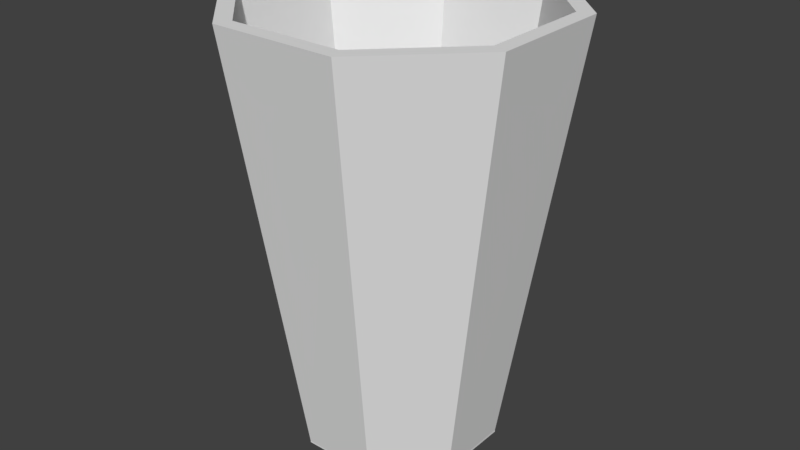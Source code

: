# Source: cup04.blend  (saved by Blender 2.79.0; exported with 4.5.12 LTS)
import bpy
from mathutils import Matrix  # noqa: F401  (used for matrix-valued properties, if any)

bpy.ops.wm.read_factory_settings(use_empty=True)
scene = bpy.context.scene
scene.name = 'Scene'

# ---- collections
col_collection_1 = bpy.data.collections.new('Collection 1'); scene.collection.children.link(col_collection_1)
col_collection_1.hide_render = True
col_collection_1.hide_viewport = True
col_collection_2 = bpy.data.collections.new('Collection 2'); scene.collection.children.link(col_collection_2)

# ---- materials (node trees are filled in below, after node groups)
mat_aussen = bpy.data.materials.new('aussen')
mat_aussen.alpha_threshold = 0.0
mat_aussen.use_transparent_shadow = False
mat_aussen.diffuse_color = (1.0, 0.0, 0.0, 1.0)
mat_aussen.roughness = 0.5
mat_innen = bpy.data.materials.new('innen')
mat_innen.alpha_threshold = 0.0
mat_innen.use_transparent_shadow = False
mat_innen.roughness = 0.5

# ---- material node trees

# ---- world
world_world = bpy.data.worlds.new('World'); scene.world = world_world
world_world.color = (0.05088, 0.05088, 0.05088)
world_world.use_sun_shadow = False
world_world.sun_shadow_jitter_overblur = 0.0
world_world.cycles.sampling_method = 'MANUAL'

# ---- meshes
me_cylinder_003 = bpy.data.meshes.new('Cylinder.003')
me_cylinder_003.from_pydata([(0.0002846, 2.839, 7.475), (0.0002846, 2.64, 7.68), (1.087, 2.623, 7.475), (1.01, 2.439, 7.68), (2.008, 2.008, 7.475), (1.867, 1.866, 7.68), (2.624, 1.087, 7.475), (2.439, 1.01, 7.68), (2.84, -8.254e-08, 7.475), (2.64, -8.029e-08, 7.68), (2.624, -1.087, 7.475), (2.439, -1.01, 7.68), (2.008, -2.008, 7.475), (1.867, -1.866, 7.68), (1.087, -2.623, 7.475), (1.01, -2.439, 7.68), (0.0002851, -2.839, 7.475), (0.0002851, -2.64, 7.68), (-1.086, -2.623, 7.475), (-1.01, -2.439, 7.68), (-2.008, -2.008, 7.475), (-1.866, -1.866, 7.68), (-2.623, -1.087, 7.475), (-2.438, -1.01, 7.68), (-2.839, 6.862e-08, 7.475), (-2.639, 4.971e-08, 7.68), (-2.623, 1.087, 7.475), (-2.438, 1.01, 7.68), (-2.008, 2.008, 7.475), (-1.866, 1.866, 7.68), (-1.086, 2.623, 7.475), (-1.01, 2.439, 7.68), (0.0002847, 2.943, 7.475), (1.126, 2.719, 7.475), (2.081, 2.081, 7.475), (2.719, 1.126, 7.475), (2.943, -8.411e-08, 7.475), (2.719, -1.126, 7.475), (2.081, -2.081, 7.475), (1.126, -2.719, 7.475), (0.0002851, -2.943, 7.475), (-1.126, -2.719, 7.475), (-2.081, -2.081, 7.475), (-2.719, -1.126, 7.475), (-2.943, 7.962e-08, 7.475), (-2.719, 1.126, 7.475), (-2.081, 2.081, 7.475), (-1.126, 2.719, 7.475), (0.0002846, 2.669, 6.29), (1.022, 2.466, 6.29), (1.887, 1.887, 6.29), (2.466, 1.021, 6.29), (2.669, -8.125e-08, 6.29), (2.466, -1.021, 6.29), (1.887, -1.887, 6.29), (1.022, -2.466, 6.29), (0.0002851, -2.669, 6.29), (-1.021, -2.466, 6.29), (-1.887, -1.887, 6.29), (-2.465, -1.021, 6.29), (-2.668, 5.176e-08, 6.29), (-2.465, 1.021, 6.29), (-1.887, 1.887, 6.29), (-1.021, 2.466, 6.29), (0.0002847, 2.839, 6.29), (1.087, 2.623, 6.29), (2.008, 2.008, 6.29), (2.624, 1.087, 6.29), (2.84, -8.254e-08, 6.29), (2.624, -1.087, 6.29), (2.008, -2.008, 6.29), (1.087, -2.623, 6.29), (0.0002851, -2.839, 6.29), (-1.086, -2.623, 6.29), (-2.008, -2.008, 6.29), (-2.623, -1.087, 6.29), (-2.839, 6.862e-08, 6.29), (-2.623, 1.087, 6.29), (-2.008, 2.008, 6.29), (-1.086, 2.623, 6.29), (0.0002846, 2.473, 5.562), (0.9466, 2.285, 5.562), (1.749, 1.749, 5.562), (2.285, 0.9463, 5.562), (2.473, -1.006e-07, 5.562), (2.285, -0.9463, 5.562), (1.749, -1.749, 5.562), (0.9466, -2.285, 5.562), (0.0002851, -2.473, 5.562), (-0.946, -2.285, 5.562), (-1.748, -1.749, 5.562), (-2.284, -0.9463, 5.562), (-2.473, 3.539e-08, 5.562), (-2.284, 0.9463, 5.562), (-1.748, 1.749, 5.562), (-0.946, 2.285, 5.562), (0.0002846, 2.669, 5.562), (1.022, 2.466, 5.562), (1.887, 1.887, 5.562), (2.466, 1.021, 5.562), (2.669, -8.125e-08, 5.562), (2.466, -1.021, 5.562), (1.887, -1.887, 5.562), (1.022, -2.466, 5.562), (0.0002851, -2.669, 5.562), (-1.021, -2.466, 5.562), (-1.887, -1.887, 5.562), (-2.465, -1.021, 5.562), (-2.668, 5.176e-08, 5.562), (-2.465, 1.021, 5.562), (-1.887, 1.887, 5.562), (-1.021, 2.466, 5.562), (0.0002847, 2.071, 2.304), (0.7927, 1.913, 2.304), (1.465, 1.464, 2.304), (1.913, 0.7924, 2.304), (2.071, -9.972e-08, 2.304), (1.913, -0.7924, 2.304), (1.465, -1.464, 2.304), (0.7927, -1.913, 2.304), (0.0002851, -2.071, 2.304), (-0.7921, -1.913, 2.304), (-1.464, -1.464, 2.304), (-1.913, -0.7924, 2.304), (-2.07, 1.839e-08, 2.304), (-1.913, 0.7924, 2.304), (-1.464, 1.464, 2.304), (-0.7921, 1.913, 2.304), (0.0002847, 2.177, 2.304), (0.8334, 2.011, 2.304), (1.54, 1.539, 2.304), (2.012, 0.8332, 2.304), (2.177, -8.678e-08, 2.304), (2.012, -0.8332, 2.304), (1.54, -1.539, 2.304), (0.8334, -2.011, 2.304), (0.0002851, -2.177, 2.304), (-0.8329, -2.011, 2.304), (-1.539, -1.539, 2.304), (-2.011, -0.8332, 2.304), (-2.177, 3.294e-08, 2.304), (-2.011, 0.8332, 2.304), (-1.539, 1.539, 2.304), (-0.8329, 2.011, 2.304), (0.0002849, 1.703, 0.4227), (0.652, 1.573, 0.4227), (1.205, 1.204, 0.4227), (1.574, 0.6517, 0.4227), (1.703, -1.073e-07, 0.4227), (1.574, -0.6517, 0.4227), (1.205, -1.204, 0.4227), (0.652, -1.573, 0.4227), (0.0002852, -1.703, 0.4227), (-0.6515, -1.573, 0.4227), (-1.204, -1.204, 0.4227), (-1.573, -0.6517, 0.4227), (-1.703, -2.491e-09, 0.4227), (-1.573, 0.6517, 0.4227), (-1.204, 1.204, 0.4227), (-0.6515, 1.573, 0.4227), (0.0002849, 1.777, 0.4141), (0.6802, 1.641, 0.4141), (1.257, 1.256, 0.4141), (1.642, 0.6799, 0.4141), (1.777, -8.261e-08, 0.4141), (1.642, -0.6799, 0.4141), (1.257, -1.256, 0.4141), (0.6802, -1.641, 0.4141), (0.0002852, -1.777, 0.4141), (-0.6796, -1.641, 0.4141), (-1.256, -1.256, 0.4141), (-1.641, -0.6799, 0.4141), (-1.776, 1.872e-08, 0.4141), (-1.641, 0.6799, 0.4141), (-1.256, 1.256, 0.4141), (-0.6796, 1.641, 0.4141), (0.0002849, 1.7, 0.005755), (0.6509, 1.571, 0.005755), (1.203, 1.202, 0.005755), (1.571, 0.6506, 0.005755), (1.701, -1.071e-07, 0.005755), (1.571, -0.6506, 0.005755), (1.203, -1.202, 0.005755), (0.6509, -1.571, 0.005755), (0.0002853, -1.7, 0.005755), (-0.6504, -1.571, 0.005755), (-1.202, -1.202, 0.005755), (-1.571, -0.6506, 0.005755), (-1.7, -2.425e-09, 0.005755), (-1.571, 0.6506, 0.005755), (-1.202, 1.202, 0.005755), (-0.6504, 1.571, 0.005755), (1.126, 2.719, 7.68), (0.0002847, 2.943, 7.68), (2.081, 2.081, 7.68), (2.719, 1.126, 7.68), (2.943, -8.411e-08, 7.68), (2.719, -1.126, 7.68), (2.081, -2.081, 7.68), (1.126, -2.719, 7.68), (0.0002851, -2.943, 7.68), (-1.126, -2.719, 7.68), (-2.081, -2.081, 7.68), (-2.719, -1.126, 7.68), (-2.943, 7.962e-08, 7.68), (-2.719, 1.126, 7.68), (-2.081, 2.081, 7.68), (-1.126, 2.719, 7.68), (0.603, 1.455, 0.2176), (1.114, 1.114, 0.2176), (-0.6024, -1.455, 0.2176), (-1.113, -1.114, 0.2176), (1.455, 0.6027, 0.2176), (-1.455, -0.6027, 0.2176), (1.575, -3.288e-08, 0.2176), (-1.575, 4.469e-08, 0.2176), (1.455, -0.6027, 0.2176), (-1.455, 0.6027, 0.2176), (1.114, -1.114, 0.2176), (-1.113, 1.114, 0.2176), (0.603, -1.455, 0.2176), (-0.6024, 1.455, 0.2176), (0.000285, -1.575, 0.2176), (0.0002847, 1.575, 0.2176), (0.603, 1.455, 0.2176), (1.114, 1.114, 0.2176), (-0.6024, -1.455, 0.2176), (-1.113, -1.114, 0.2176), (1.455, 0.6027, 0.2176), (-1.455, -0.6027, 0.2176), (1.575, -3.288e-08, 0.2176), (-1.575, 4.469e-08, 0.2176), (1.455, -0.6027, 0.2176), (-1.455, 0.6027, 0.2176), (1.114, -1.114, 0.2176), (-1.113, 1.114, 0.2176), (0.603, -1.455, 0.2176), (-0.6024, 1.455, 0.2176), (0.000285, -1.575, 0.2176), (0.0002847, 1.575, 0.2176)], [], [(32, 193, 192, 33), (33, 192, 194, 34), (34, 194, 195, 35), (35, 195, 196, 36), (36, 196, 197, 37), (37, 197, 198, 38), (38, 198, 199, 39), (39, 199, 200, 40), (40, 200, 201, 41), (41, 201, 202, 42), (42, 202, 203, 43), (43, 203, 204, 44), (44, 204, 205, 45), (45, 205, 206, 46), (46, 206, 207, 47), (47, 207, 193, 32), (22, 24, 76, 75), (2, 0, 32, 33), (4, 2, 33, 34), (6, 4, 34, 35), (8, 6, 35, 36), (10, 8, 36, 37), (12, 10, 37, 38), (14, 12, 38, 39), (16, 14, 39, 40), (18, 16, 40, 41), (20, 18, 41, 42), (22, 20, 42, 43), (24, 22, 43, 44), (26, 24, 44, 45), (28, 26, 45, 46), (30, 28, 46, 47), (0, 30, 47, 32), (54, 55, 103, 102), (8, 10, 69, 68), (24, 26, 77, 76), (10, 12, 70, 69), (26, 28, 78, 77), (12, 14, 71, 70), (28, 30, 79, 78), (14, 16, 72, 71), (0, 2, 65, 64), (30, 0, 64, 79), (16, 18, 73, 72), (2, 4, 66, 65), (18, 20, 74, 73), (4, 6, 67, 66), (20, 22, 75, 74), (6, 8, 68, 67), (49, 48, 64, 65), (50, 49, 65, 66), (51, 50, 66, 67), (52, 51, 67, 68), (53, 52, 68, 69), (54, 53, 69, 70), (55, 54, 70, 71), (56, 55, 71, 72), (57, 56, 72, 73), (58, 57, 73, 74), (59, 58, 74, 75), (60, 59, 75, 76), (61, 60, 76, 77), (62, 61, 77, 78), (63, 62, 78, 79), (48, 63, 79, 64), (81, 82, 130, 129), (62, 63, 111, 110), (55, 56, 104, 103), (48, 49, 97, 96), (63, 48, 96, 111), (56, 57, 105, 104), (49, 50, 98, 97), (57, 58, 106, 105), (50, 51, 99, 98), (58, 59, 107, 106), (51, 52, 100, 99), (59, 60, 108, 107), (52, 53, 101, 100), (60, 61, 109, 108), (53, 54, 102, 101), (61, 62, 110, 109), (81, 80, 96, 97), (82, 81, 97, 98), (83, 82, 98, 99), (84, 83, 99, 100), (85, 84, 100, 101), (86, 85, 101, 102), (87, 86, 102, 103), (88, 87, 103, 104), (89, 88, 104, 105), (90, 89, 105, 106), (91, 90, 106, 107), (92, 91, 107, 108), (93, 92, 108, 109), (94, 93, 109, 110), (95, 94, 110, 111), (80, 95, 111, 96), (116, 164, 163, 115), (89, 90, 138, 137), (82, 83, 131, 130), (90, 91, 139, 138), (83, 84, 132, 131), (91, 92, 140, 139), (84, 85, 133, 132), (92, 93, 141, 140), (85, 86, 134, 133), (93, 94, 142, 141), (86, 87, 135, 134), (94, 95, 143, 142), (87, 88, 136, 135), (80, 81, 129, 128), (95, 80, 128, 143), (88, 89, 137, 136), (113, 112, 128, 129), (114, 113, 129, 130), (115, 114, 130, 131), (116, 115, 131, 132), (117, 116, 132, 133), (118, 117, 133, 134), (119, 118, 134, 135), (120, 119, 135, 136), (121, 120, 136, 137), (122, 121, 137, 138), (123, 122, 138, 139), (124, 123, 139, 140), (125, 124, 140, 141), (126, 125, 141, 142), (127, 126, 142, 143), (112, 127, 143, 128), (158, 159, 191, 190), (145, 144, 160, 161), (146, 145, 161, 162), (147, 146, 162, 163), (148, 147, 163, 164), (149, 148, 164, 165), (150, 149, 165, 166), (151, 150, 166, 167), (152, 151, 167, 168), (153, 152, 168, 169), (154, 153, 169, 170), (155, 154, 170, 171), (156, 155, 171, 172), (157, 156, 172, 173), (158, 157, 173, 174), (159, 158, 174, 175), (144, 159, 175, 160), (151, 152, 184, 183), (144, 145, 177, 176), (159, 144, 176, 191), (152, 153, 185, 184), (145, 146, 178, 177), (153, 154, 186, 185), (146, 147, 179, 178), (154, 155, 187, 186), (147, 148, 180, 179), (155, 156, 188, 187), (148, 149, 181, 180), (156, 157, 189, 188), (149, 150, 182, 181), (157, 158, 190, 189), (150, 151, 183, 182), (123, 171, 170, 122), (115, 163, 162, 114), (122, 170, 169, 121), (114, 162, 161, 113), (121, 169, 168, 120), (112, 160, 175, 127), (113, 161, 160, 112), (120, 168, 167, 119), (127, 175, 174, 126), (119, 167, 166, 118), (126, 174, 173, 125), (118, 166, 165, 117), (125, 173, 172, 124), (117, 165, 164, 116), (124, 172, 171, 123), (3, 5, 194, 192), (5, 7, 195, 194), (7, 9, 196, 195), (9, 11, 197, 196), (11, 13, 198, 197), (13, 15, 199, 198), (15, 17, 200, 199), (17, 19, 201, 200), (19, 21, 202, 201), (21, 23, 203, 202), (23, 25, 204, 203), (25, 27, 205, 204), (27, 29, 206, 205), (29, 31, 207, 206), (31, 1, 193, 207), (220, 218, 234, 236), (19, 17, 222, 210), (1, 31, 221, 223), (3, 1, 223, 208), (17, 15, 220, 222), (31, 29, 219, 221), (15, 13, 218, 220), (29, 27, 217, 219), (13, 11, 216, 218), (27, 25, 215, 217), (11, 9, 214, 216), (25, 23, 213, 215), (9, 7, 212, 214), (23, 21, 211, 213), (7, 5, 209, 212), (21, 19, 210, 211), (5, 3, 208, 209), (176, 177, 178, 179, 180, 181, 182, 183, 184, 185, 186, 187, 188, 189, 190, 191), (1, 3, 192, 193), (238, 236, 234, 232, 230, 228, 225, 224, 239, 237, 235, 233, 231, 229, 227, 226), (212, 209, 225, 228), (219, 217, 233, 235), (211, 210, 226, 227), (218, 216, 232, 234), (210, 222, 238, 226), (209, 208, 224, 225), (217, 215, 231, 233), (223, 221, 237, 239), (216, 214, 230, 232), (208, 223, 239, 224), (215, 213, 229, 231), (222, 220, 236, 238), (214, 212, 228, 230), (221, 219, 235, 237), (213, 211, 227, 229)])
me_cylinder_003.polygons.foreach_set('use_smooth', [True] * 226)
me_cylinder_003.polygons.foreach_set('material_index', [1, 1, 1, 1, 1, 1, 1, 1, 1, 1, 1, 1, 1, 1, 1, 1, 0, 0, 0, 0, 0, 0, 0, 0, 0, 0, 0, 0, 0, 0, 0, 0, 0, 0, 0, 0, 0, 0, 0, 0, 0, 0, 0, 0, 0, 0, 0, 0, 0, 0, 0, 0, 0, 0, 0, 0, 0, 0, 0, 0, 0, 0, 0, 0, 0, 0, 0, 0, 0, 0, 0, 0, 0, 0, 0, 0, 0, 0, 0, 0, 0, 0, 0, 0, 0, 0, 0, 0, 0, 0, 0, 0, 0, 0, 0, 0, 0, 0, 0, 0, 0, 0, 0, 0, 0, 0, 0, 0, 0, 0, 0, 0, 0, 0, 0, 0, 0, 0, 0, 0, 0, 0, 0, 0, 0, 0, 0, 0, 0, 0, 0, 0, 0, 0, 0, 0, 0, 0, 0, 0, 0, 0, 0, 0, 0, 0, 0, 0, 0, 0, 0, 0, 0, 0, 0, 0, 0, 0, 0, 0, 0, 0, 0, 0, 0, 0, 0, 0, 0, 0, 0, 0, 0, 0, 0, 0, 1, 1, 1, 1, 1, 1, 1, 1, 1, 1, 1, 1, 1, 1, 1, 1, 1, 1, 1, 1, 1, 1, 1, 1, 1, 1, 1, 1, 1, 1, 1, 1, 0, 1, 1, 1, 1, 1, 1, 1, 1, 1, 1, 1, 1, 1, 1, 1, 1, 1])
_k = set([(0, 2), (0, 30), (0, 32), (0, 64), (1, 3), (1, 31), (1, 193), (1, 223), (2, 4), (2, 33), (2, 65), (3, 5), (3, 192), (3, 208), (4, 6), (4, 34), (4, 66), (5, 7), (5, 194), (5, 209), (6, 8), (6, 35), (6, 67), (7, 9), (7, 195), (7, 212), (8, 10), (8, 36), (8, 68), (9, 11), (9, 196), (9, 214), (10, 12), (10, 37), (10, 69), (11, 13), (11, 197), (11, 216), (12, 14), (12, 38), (12, 70), (13, 15), (13, 198), (13, 218), (14, 16), (14, 39), (14, 71), (15, 17), (15, 199), (15, 220), (16, 18), (16, 40), (16, 72), (17, 19), (17, 200), (17, 222), (18, 20), (18, 41), (18, 73), (19, 21), (19, 201), (19, 210), (20, 22), (20, 42), (20, 74), (21, 23), (21, 202), (21, 211), (22, 24), (22, 43), (22, 75), (23, 25), (23, 203), (23, 213), (24, 26), (24, 44), (24, 76), (25, 27), (25, 204), (25, 215), (26, 28), (26, 45), (26, 77), (27, 29), (27, 205), (27, 217), (28, 30), (28, 46), (28, 78), (29, 31), (29, 206), (29, 219), (30, 47), (30, 79), (31, 207), (31, 221), (32, 33), (32, 47), (32, 193), (33, 34), (33, 192), (34, 35), (34, 194), (35, 36), (35, 195), (36, 37), (36, 196), (37, 38), (37, 197), (38, 39), (38, 198), (39, 40), (39, 199), (40, 41), (40, 200), (41, 42), (41, 201), (42, 43), (42, 202), (43, 44), (43, 203), (44, 45), (44, 204), (45, 46), (45, 205), (46, 47), (46, 206), (47, 207), (48, 49), (48, 63), (48, 64), (48, 96), (49, 50), (49, 65), (49, 97), (50, 51), (50, 66), (50, 98), (51, 52), (51, 67), (51, 99), (52, 53), (52, 68), (52, 100), (53, 54), (53, 69), (53, 101), (54, 55), (54, 70), (54, 102), (55, 56), (55, 71), (55, 103), (56, 57), (56, 72), (56, 104), (57, 58), (57, 73), (57, 105), (58, 59), (58, 74), (58, 106), (59, 60), (59, 75), (59, 107), (60, 61), (60, 76), (60, 108), (61, 62), (61, 77), (61, 109), (62, 63), (62, 78), (62, 110), (63, 79), (63, 111), (64, 65), (64, 79), (65, 66), (66, 67), (67, 68), (68, 69), (69, 70), (70, 71), (71, 72), (72, 73), (73, 74), (74, 75), (75, 76), (76, 77), (77, 78), (78, 79), (80, 81), (80, 95), (80, 96), (80, 128), (81, 82), (81, 97), (81, 129), (82, 83), (82, 98), (82, 130), (83, 84), (83, 99), (83, 131), (84, 85), (84, 100), (84, 132), (85, 86), (85, 101), (85, 133), (86, 87), (86, 102), (86, 134), (87, 88), (87, 103), (87, 135), (88, 89), (88, 104), (88, 136), (89, 90), (89, 105), (89, 137), (90, 91), (90, 106), (90, 138), (91, 92), (91, 107), (91, 139), (92, 93), (92, 108), (92, 140), (93, 94), (93, 109), (93, 141), (94, 95), (94, 110), (94, 142), (95, 111), (95, 143), (96, 97), (96, 111), (97, 98), (98, 99), (99, 100), (100, 101), (101, 102), (102, 103), (103, 104), (104, 105), (105, 106), (106, 107), (107, 108), (108, 109), (109, 110), (110, 111), (112, 113), (112, 127), (112, 128), (112, 160), (113, 114), (113, 129), (113, 161), (114, 115), (114, 130), (114, 162), (115, 116), (115, 131), (115, 163), (116, 117), (116, 132), (116, 164), (117, 118), (117, 133), (117, 165), (118, 119), (118, 134), (118, 166), (119, 120), (119, 135), (119, 167), (120, 121), (120, 136), (120, 168), (121, 122), (121, 137), (121, 169), (122, 123), (122, 138), (122, 170), (123, 124), (123, 139), (123, 171), (124, 125), (124, 140), (124, 172), (125, 126), (125, 141), (125, 173), (126, 127), (126, 142), (126, 174), (127, 143), (127, 175), (128, 129), (128, 143), (129, 130), (130, 131), (131, 132), (132, 133), (133, 134), (134, 135), (135, 136), (136, 137), (137, 138), (138, 139), (139, 140), (140, 141), (141, 142), (142, 143), (144, 145), (144, 159), (144, 160), (144, 176), (145, 146), (145, 161), (145, 177), (146, 147), (146, 162), (146, 178), (147, 148), (147, 163), (147, 179), (148, 149), (148, 164), (148, 180), (149, 150), (149, 165), (149, 181), (150, 151), (150, 166), (150, 182), (151, 152), (151, 167), (151, 183), (152, 153), (152, 168), (152, 184), (153, 154), (153, 169), (153, 185), (154, 155), (154, 170), (154, 186), (155, 156), (155, 171), (155, 187), (156, 157), (156, 172), (156, 188), (157, 158), (157, 173), (157, 189), (158, 159), (158, 174), (158, 190), (159, 175), (159, 191), (160, 161), (160, 175), (161, 162), (162, 163), (163, 164), (164, 165), (165, 166), (166, 167), (167, 168), (168, 169), (169, 170), (170, 171), (171, 172), (172, 173), (173, 174), (174, 175), (176, 177), (176, 191), (177, 178), (178, 179), (179, 180), (180, 181), (181, 182), (182, 183), (183, 184), (184, 185), (185, 186), (186, 187), (187, 188), (188, 189), (189, 190), (190, 191), (192, 193), (192, 194), (193, 207), (194, 195), (195, 196), (196, 197), (197, 198), (198, 199), (199, 200), (200, 201), (201, 202), (202, 203), (203, 204), (204, 205), (205, 206), (206, 207), (208, 209), (208, 223), (208, 224), (209, 212), (209, 225), (210, 211), (210, 222), (210, 226), (211, 213), (211, 227), (212, 214), (212, 228), (213, 215), (213, 229), (214, 216), (214, 230), (215, 217), (215, 231), (216, 218), (216, 232), (217, 219), (217, 233), (218, 220), (218, 234), (219, 221), (219, 235), (220, 222), (220, 236), (221, 223), (221, 237), (222, 238), (223, 239), (224, 225), (224, 239), (225, 228), (226, 227), (226, 238), (227, 229), (228, 230), (229, 231), (230, 232), (231, 233), (232, 234), (233, 235), (234, 236), (235, 237), (236, 238), (237, 239)])
me_cylinder_003.attributes.new('sharp_edge', 'BOOLEAN', 'EDGE').data.foreach_set('value', [ (min(e.vertices), max(e.vertices)) in _k for e in me_cylinder_003.edges])
_uv = me_cylinder_003.uv_layers.new(name='UVMap')
_uv.uv.foreach_set('vector', [0.3257, 0.5619, 0.334, 0.5653, 0.314, 0.6089, 0.3061, 0.6048, 0.3061, 0.6048, 0.314, 0.6089, 0.2908, 0.6507, 0.2832, 0.646, 0.2832, 0.646, 0.2908, 0.6507, 0.2649, 0.6909, 0.2576, 0.6859, 0.2576, 0.6859, 0.2649, 0.6909, 0.2355, 0.733, 0.2275, 0.7271, 0.2536, 0.009884, 0.2623, 0.004686, 0.2884, 0.04958, 0.2804, 0.05396, 0.2804, 0.05396, 0.2884, 0.04958, 0.3118, 0.09295, 0.3036, 0.09696, 0.3036, 0.09696, 0.3118, 0.09295, 0.3324, 0.1377, 0.3239, 0.1411, 0.3239, 0.1411, 0.3324, 0.1377, 0.3494, 0.184, 0.3406, 0.1867, 0.3406, 0.1867, 0.3494, 0.184, 0.3623, 0.2315, 0.3534, 0.2335, 0.3534, 0.2335, 0.3623, 0.2315, 0.371, 0.2799, 0.362, 0.281, 0.362, 0.281, 0.371, 0.2799, 0.3754, 0.3287, 0.3663, 0.329, 0.3663, 0.329, 0.3754, 0.3287, 0.3755, 0.3775, 0.3664, 0.377, 0.3664, 0.377, 0.3755, 0.3775, 0.3713, 0.4259, 0.3623, 0.4247, 0.3623, 0.4247, 0.3713, 0.4259, 0.3628, 0.4736, 0.3541, 0.4716, 0.3541, 0.4716, 0.3628, 0.4736, 0.3503, 0.5202, 0.3418, 0.5174, 0.3418, 0.5174, 0.3503, 0.5202, 0.334, 0.5653, 0.3257, 0.5619, 0.362, 0.3291, 0.3621, 0.3768, 0.3134, 0.375, 0.3132, 0.3317, 0.3023, 0.6028, 0.3218, 0.5602, 0.3257, 0.5619, 0.3061, 0.6048, 0.2795, 0.6438, 0.3023, 0.6028, 0.3061, 0.6048, 0.2832, 0.646, 0.2541, 0.6835, 0.2795, 0.6438, 0.2832, 0.646, 0.2576, 0.6859, 0.2245, 0.7238, 0.2541, 0.6835, 0.2576, 0.6859, 0.2275, 0.7271, 0.2764, 0.05621, 0.2499, 0.01331, 0.2536, 0.009884, 0.2804, 0.05396, 0.2996, 0.09889, 0.2764, 0.05621, 0.2804, 0.05396, 0.3036, 0.09696, 0.3198, 0.1428, 0.2996, 0.09889, 0.3036, 0.09696, 0.3239, 0.1411, 0.3364, 0.188, 0.3198, 0.1428, 0.3239, 0.1411, 0.3406, 0.1867, 0.3491, 0.2344, 0.3364, 0.188, 0.3406, 0.1867, 0.3534, 0.2335, 0.3577, 0.2815, 0.3491, 0.2344, 0.3534, 0.2335, 0.362, 0.281, 0.362, 0.3291, 0.3577, 0.2815, 0.362, 0.281, 0.3663, 0.329, 0.3621, 0.3768, 0.362, 0.3291, 0.3663, 0.329, 0.3664, 0.377, 0.3581, 0.4241, 0.3621, 0.3768, 0.3664, 0.377, 0.3623, 0.4247, 0.3499, 0.4706, 0.3581, 0.4241, 0.3623, 0.4247, 0.3541, 0.4716, 0.3377, 0.5161, 0.3499, 0.4706, 0.3541, 0.4716, 0.3418, 0.5174, 0.3218, 0.5602, 0.3377, 0.5161, 0.3418, 0.5174, 0.3257, 0.5619, 0.2495, 0.1246, 0.268, 0.1644, 0.2407, 0.176, 0.2231, 0.1387, 0.2499, 0.01331, 0.2764, 0.05621, 0.2333, 0.08185, 0.2046, 0.0434, 0.3621, 0.3768, 0.3581, 0.4241, 0.3099, 0.418, 0.3134, 0.375, 0.2764, 0.05621, 0.2996, 0.09889, 0.2558, 0.1215, 0.2333, 0.08185, 0.3581, 0.4241, 0.3499, 0.4706, 0.3026, 0.4604, 0.3099, 0.418, 0.2996, 0.09889, 0.3198, 0.1428, 0.2744, 0.1618, 0.2558, 0.1215, 0.3499, 0.4706, 0.3377, 0.5161, 0.2916, 0.5019, 0.3026, 0.4604, 0.3198, 0.1428, 0.3364, 0.188, 0.2896, 0.2032, 0.2744, 0.1618, 0.3218, 0.5602, 0.3023, 0.6028, 0.2593, 0.5812, 0.2772, 0.5422, 0.3377, 0.5161, 0.3218, 0.5602, 0.2772, 0.5422, 0.2916, 0.5019, 0.3364, 0.188, 0.3491, 0.2344, 0.3012, 0.2455, 0.2896, 0.2032, 0.3023, 0.6028, 0.2795, 0.6438, 0.2381, 0.6187, 0.2593, 0.5812, 0.3491, 0.2344, 0.3577, 0.2815, 0.3091, 0.2884, 0.3012, 0.2455, 0.2795, 0.6438, 0.2541, 0.6835, 0.2132, 0.6545, 0.2381, 0.6187, 0.3577, 0.2815, 0.362, 0.3291, 0.3132, 0.3317, 0.3091, 0.2884, 0.2541, 0.6835, 0.2245, 0.7238, 0.1824, 0.688, 0.2132, 0.6545, 0.2534, 0.5781, 0.271, 0.5396, 0.2772, 0.5422, 0.2593, 0.5812, 0.2324, 0.6151, 0.2534, 0.5781, 0.2593, 0.5812, 0.2381, 0.6187, 0.208, 0.6503, 0.2324, 0.6151, 0.2381, 0.6187, 0.2132, 0.6545, 0.1784, 0.6825, 0.208, 0.6503, 0.2132, 0.6545, 0.1824, 0.688, 0.2271, 0.08584, 0.1993, 0.04933, 0.2046, 0.0434, 0.2333, 0.08185, 0.2495, 0.1246, 0.2271, 0.08584, 0.2333, 0.08185, 0.2558, 0.1215, 0.268, 0.1644, 0.2495, 0.1246, 0.2558, 0.1215, 0.2744, 0.1618, 0.283, 0.2052, 0.268, 0.1644, 0.2744, 0.1618, 0.2896, 0.2032, 0.2945, 0.2469, 0.283, 0.2052, 0.2896, 0.2032, 0.3012, 0.2455, 0.3024, 0.2893, 0.2945, 0.2469, 0.3012, 0.2455, 0.3091, 0.2884, 0.3064, 0.332, 0.3024, 0.2893, 0.3091, 0.2884, 0.3132, 0.3317, 0.3067, 0.3747, 0.3064, 0.332, 0.3132, 0.3317, 0.3134, 0.375, 0.3033, 0.4171, 0.3067, 0.3747, 0.3134, 0.375, 0.3099, 0.418, 0.2961, 0.4589, 0.3033, 0.4171, 0.3099, 0.418, 0.3026, 0.4604, 0.2853, 0.4998, 0.2961, 0.4589, 0.3026, 0.4604, 0.2916, 0.5019, 0.271, 0.5396, 0.2853, 0.4998, 0.2916, 0.5019, 0.2772, 0.5422, 0.221, 0.5614, 0.2015, 0.5953, 0.09806, 0.5306, 0.1127, 0.5065, 0.2961, 0.4589, 0.2853, 0.4998, 0.2578, 0.4914, 0.2679, 0.4529, 0.268, 0.1644, 0.283, 0.2052, 0.255, 0.2144, 0.2407, 0.176, 0.271, 0.5396, 0.2534, 0.5781, 0.2277, 0.565, 0.2444, 0.5289, 0.2853, 0.4998, 0.271, 0.5396, 0.2444, 0.5289, 0.2578, 0.4914, 0.283, 0.2052, 0.2945, 0.2469, 0.2659, 0.2536, 0.255, 0.2144, 0.2534, 0.5781, 0.2324, 0.6151, 0.2079, 0.5995, 0.2277, 0.565, 0.2945, 0.2469, 0.3024, 0.2893, 0.2734, 0.2935, 0.2659, 0.2536, 0.2324, 0.6151, 0.208, 0.6503, 0.1846, 0.6317, 0.2079, 0.5995, 0.3024, 0.2893, 0.3064, 0.332, 0.2774, 0.3336, 0.2734, 0.2935, 0.208, 0.6503, 0.1784, 0.6825, 0.1562, 0.661, 0.1846, 0.6317, 0.3064, 0.332, 0.3067, 0.3747, 0.2777, 0.3737, 0.2774, 0.3336, 0.1993, 0.04933, 0.2271, 0.08584, 0.2019, 0.1023, 0.1751, 0.0681, 0.3067, 0.3747, 0.3033, 0.4171, 0.2746, 0.4136, 0.2777, 0.3737, 0.2271, 0.08584, 0.2495, 0.1246, 0.2231, 0.1387, 0.2019, 0.1023, 0.3033, 0.4171, 0.2961, 0.4589, 0.2679, 0.4529, 0.2746, 0.4136, 0.221, 0.5614, 0.2374, 0.5259, 0.2444, 0.5289, 0.2277, 0.565, 0.2015, 0.5953, 0.221, 0.5614, 0.2277, 0.565, 0.2079, 0.5995, 0.179, 0.6269, 0.2015, 0.5953, 0.2079, 0.5995, 0.1846, 0.6317, 0.152, 0.6548, 0.179, 0.6269, 0.1846, 0.6317, 0.1562, 0.661, 0.195, 0.107, 0.1693, 0.07475, 0.1751, 0.0681, 0.2019, 0.1023, 0.216, 0.1423, 0.195, 0.107, 0.2019, 0.1023, 0.2231, 0.1387, 0.2334, 0.179, 0.216, 0.1423, 0.2231, 0.1387, 0.2407, 0.176, 0.2475, 0.2167, 0.2334, 0.179, 0.2407, 0.176, 0.255, 0.2144, 0.2583, 0.2553, 0.2475, 0.2167, 0.255, 0.2144, 0.2659, 0.2536, 0.2657, 0.2945, 0.2583, 0.2553, 0.2659, 0.2536, 0.2734, 0.2935, 0.2697, 0.3339, 0.2657, 0.2945, 0.2734, 0.2935, 0.2774, 0.3336, 0.2701, 0.3734, 0.2697, 0.3339, 0.2774, 0.3336, 0.2777, 0.3737, 0.267, 0.4126, 0.2701, 0.3734, 0.2777, 0.3737, 0.2746, 0.4136, 0.2605, 0.4512, 0.267, 0.4126, 0.2746, 0.4136, 0.2679, 0.4529, 0.2505, 0.4891, 0.2605, 0.4512, 0.2679, 0.4529, 0.2578, 0.4914, 0.2374, 0.5259, 0.2505, 0.4891, 0.2578, 0.4914, 0.2444, 0.5289, 0.05856, 0.5702, 0.01534, 0.5252, 0.03061, 0.5101, 0.07836, 0.5508, 0.2583, 0.2553, 0.2657, 0.2945, 0.1442, 0.3151, 0.1383, 0.2868, 0.2015, 0.5953, 0.179, 0.6269, 0.08097, 0.5531, 0.09806, 0.5306, 0.2657, 0.2945, 0.2697, 0.3339, 0.1476, 0.3435, 0.1442, 0.3151, 0.179, 0.6269, 0.152, 0.6548, 0.0603, 0.5734, 0.08097, 0.5531, 0.2697, 0.3339, 0.2701, 0.3734, 0.1482, 0.3719, 0.1476, 0.3435, 0.1693, 0.07475, 0.195, 0.107, 0.08719, 0.1782, 0.06558, 0.1536, 0.2701, 0.3734, 0.267, 0.4126, 0.1463, 0.4, 0.1482, 0.3719, 0.195, 0.107, 0.216, 0.1423, 0.1043, 0.2045, 0.08719, 0.1782, 0.267, 0.4126, 0.2605, 0.4512, 0.1417, 0.4278, 0.1463, 0.4, 0.216, 0.1423, 0.2334, 0.179, 0.1183, 0.2314, 0.1043, 0.2045, 0.2605, 0.4512, 0.2505, 0.4891, 0.1346, 0.4549, 0.1417, 0.4278, 0.2334, 0.179, 0.2475, 0.2167, 0.1296, 0.2589, 0.1183, 0.2314, 0.2374, 0.5259, 0.221, 0.5614, 0.1127, 0.5065, 0.1249, 0.4812, 0.2505, 0.4891, 0.2374, 0.5259, 0.1249, 0.4812, 0.1346, 0.4549, 0.2475, 0.2167, 0.2583, 0.2553, 0.1383, 0.2868, 0.1296, 0.2589, 0.1096, 0.5048, 0.1216, 0.4798, 0.1249, 0.4812, 0.1127, 0.5065, 0.09512, 0.5287, 0.1096, 0.5048, 0.1127, 0.5065, 0.09806, 0.5306, 0.07836, 0.5508, 0.09512, 0.5287, 0.09806, 0.5306, 0.08097, 0.5531, 0.05856, 0.5702, 0.07836, 0.5508, 0.08097, 0.5531, 0.0603, 0.5734, 0.08389, 0.1806, 0.06291, 0.157, 0.06558, 0.1536, 0.08719, 0.1782, 0.1009, 0.2065, 0.08389, 0.1806, 0.08719, 0.1782, 0.1043, 0.2045, 0.1149, 0.233, 0.1009, 0.2065, 0.1043, 0.2045, 0.1183, 0.2314, 0.1261, 0.2601, 0.1149, 0.233, 0.1183, 0.2314, 0.1296, 0.2589, 0.1347, 0.2877, 0.1261, 0.2601, 0.1296, 0.2589, 0.1383, 0.2868, 0.1407, 0.3156, 0.1347, 0.2877, 0.1383, 0.2868, 0.1442, 0.3151, 0.144, 0.3437, 0.1407, 0.3156, 0.1442, 0.3151, 0.1476, 0.3435, 0.1447, 0.3717, 0.144, 0.3437, 0.1476, 0.3435, 0.1482, 0.3719, 0.1428, 0.3996, 0.1447, 0.3717, 0.1482, 0.3719, 0.1463, 0.4, 0.1383, 0.427, 0.1428, 0.3996, 0.1463, 0.4, 0.1417, 0.4278, 0.1312, 0.4538, 0.1383, 0.427, 0.1417, 0.4278, 0.1346, 0.4549, 0.1216, 0.4798, 0.1312, 0.4538, 0.1346, 0.4549, 0.1249, 0.4812, 0.07467, 0.4137, 0.06941, 0.4345, 0.05713, 0.4306, 0.06201, 0.411, 0.05296, 0.4737, 0.06216, 0.4546, 0.06427, 0.4555, 0.05496, 0.4748, 0.04185, 0.4918, 0.05296, 0.4737, 0.05496, 0.4748, 0.04372, 0.4931, 0.02896, 0.5086, 0.04185, 0.4918, 0.04372, 0.4931, 0.03061, 0.5101, 0.01415, 0.5233, 0.02896, 0.5086, 0.03061, 0.5101, 0.01534, 0.5252, 0.02681, 0.2255, 0.009905, 0.2087, 0.01144, 0.2064, 0.02882, 0.2238, 0.04111, 0.2444, 0.02681, 0.2255, 0.02882, 0.2238, 0.04321, 0.243, 0.05295, 0.2643, 0.04111, 0.2444, 0.04321, 0.243, 0.05514, 0.2631, 0.06254, 0.2848, 0.05295, 0.2643, 0.05514, 0.2631, 0.06479, 0.2839, 0.06992, 0.3059, 0.06254, 0.2848, 0.06479, 0.2839, 0.07222, 0.3053, 0.07512, 0.3274, 0.06992, 0.3059, 0.07222, 0.3053, 0.07745, 0.327, 0.07817, 0.3491, 0.07512, 0.3274, 0.07745, 0.327, 0.08051, 0.3489, 0.07909, 0.3709, 0.07817, 0.3491, 0.08051, 0.3489, 0.08143, 0.3709, 0.07792, 0.3925, 0.07909, 0.3709, 0.08143, 0.3709, 0.08022, 0.3927, 0.07467, 0.4137, 0.07792, 0.3925, 0.08022, 0.3927, 0.07693, 0.4142, 0.06941, 0.4345, 0.07467, 0.4137, 0.07693, 0.4142, 0.0716, 0.4352, 0.06216, 0.4546, 0.06941, 0.4345, 0.0716, 0.4352, 0.06427, 0.4555, 0.05295, 0.2643, 0.06254, 0.2848, 0.04992, 0.2898, 0.04072, 0.2706, 0.06216, 0.4546, 0.05296, 0.4737, 0.04182, 0.4675, 0.05039, 0.4494, 0.06941, 0.4345, 0.06216, 0.4546, 0.05039, 0.4494, 0.05713, 0.4306, 0.06254, 0.2848, 0.06992, 0.3059, 0.05702, 0.3096, 0.04992, 0.2898, 0.05296, 0.4737, 0.04185, 0.4918, 0.03143, 0.4844, 0.04182, 0.4675, 0.06992, 0.3059, 0.07512, 0.3274, 0.06204, 0.3298, 0.05702, 0.3096, 0.04185, 0.4918, 0.02896, 0.5086, 0.01919, 0.4999, 0.03143, 0.4844, 0.07512, 0.3274, 0.07817, 0.3491, 0.06503, 0.3502, 0.06204, 0.3298, 0.02896, 0.5086, 0.01415, 0.5233, 0.005044, 0.5144, 0.01919, 0.4999, 0.07817, 0.3491, 0.07909, 0.3709, 0.066, 0.3707, 0.06503, 0.3502, 0.009905, 0.2087, 0.02681, 0.2255, 0.01574, 0.2347, 0.0001233, 0.2184, 0.07909, 0.3709, 0.07792, 0.3925, 0.06499, 0.391, 0.066, 0.3707, 0.02681, 0.2255, 0.04111, 0.2444, 0.02935, 0.2522, 0.01574, 0.2347, 0.07792, 0.3925, 0.07467, 0.4137, 0.06201, 0.411, 0.06499, 0.391, 0.04111, 0.2444, 0.05295, 0.2643, 0.04072, 0.2706, 0.02935, 0.2522, 0.144, 0.3437, 0.08051, 0.3489, 0.07745, 0.327, 0.1407, 0.3156, 0.07836, 0.5508, 0.03061, 0.5101, 0.04372, 0.4931, 0.09512, 0.5287, 0.1407, 0.3156, 0.07745, 0.327, 0.07222, 0.3053, 0.1347, 0.2877, 0.09512, 0.5287, 0.04372, 0.4931, 0.05496, 0.4748, 0.1096, 0.5048, 0.1347, 0.2877, 0.07222, 0.3053, 0.06479, 0.2839, 0.1261, 0.2601, 0.1216, 0.4798, 0.06427, 0.4555, 0.0716, 0.4352, 0.1312, 0.4538, 0.1096, 0.5048, 0.05496, 0.4748, 0.06427, 0.4555, 0.1216, 0.4798, 0.1261, 0.2601, 0.06479, 0.2839, 0.05514, 0.2631, 0.1149, 0.233, 0.1312, 0.4538, 0.0716, 0.4352, 0.07693, 0.4142, 0.1383, 0.427, 0.1149, 0.233, 0.05514, 0.2631, 0.04321, 0.243, 0.1009, 0.2065, 0.1383, 0.427, 0.07693, 0.4142, 0.08022, 0.3927, 0.1428, 0.3996, 0.1009, 0.2065, 0.04321, 0.243, 0.02882, 0.2238, 0.08389, 0.1806, 0.1428, 0.3996, 0.08022, 0.3927, 0.08143, 0.3709, 0.1447, 0.3717, 0.08389, 0.1806, 0.02882, 0.2238, 0.01144, 0.2064, 0.06291, 0.157, 0.1447, 0.3717, 0.08143, 0.3709, 0.08051, 0.3489, 0.144, 0.3437, 0.3261, 0.6153, 0.3024, 0.6579, 0.2908, 0.6507, 0.314, 0.6089, 0.3024, 0.6579, 0.2763, 0.6986, 0.2649, 0.6909, 0.2908, 0.6507, 0.2763, 0.6986, 0.2493, 0.7391, 0.2355, 0.733, 0.2649, 0.6909, 0.276, 0.0001233, 0.3004, 0.04303, 0.2884, 0.04958, 0.2623, 0.004686, 0.3004, 0.04303, 0.3245, 0.0868, 0.3118, 0.09295, 0.2884, 0.04958, 0.3245, 0.0868, 0.3456, 0.1325, 0.3324, 0.1377, 0.3118, 0.09295, 0.3456, 0.1325, 0.363, 0.1799, 0.3494, 0.184, 0.3324, 0.1377, 0.363, 0.1799, 0.3762, 0.2286, 0.3623, 0.2315, 0.3494, 0.184, 0.3762, 0.2286, 0.3851, 0.2782, 0.371, 0.2799, 0.3623, 0.2315, 0.3851, 0.2782, 0.3895, 0.3283, 0.3754, 0.3287, 0.371, 0.2799, 0.3895, 0.3283, 0.3895, 0.3783, 0.3755, 0.3775, 0.3754, 0.3287, 0.3895, 0.3783, 0.3851, 0.428, 0.3713, 0.4259, 0.3755, 0.3775, 0.3851, 0.428, 0.3764, 0.4769, 0.3628, 0.4736, 0.3713, 0.4259, 0.3764, 0.4769, 0.3635, 0.5246, 0.3503, 0.5202, 0.3628, 0.4736, 0.3635, 0.5246, 0.3466, 0.5708, 0.334, 0.5653, 0.3503, 0.5202, 0.5773, 0.0241, 0.5545, 0.01728, 0.5546, 0.01688, 0.5774, 0.0237, 0.5773, 0.3217, 0.5387, 0.3145, 0.6004, 0.02973, 0.6238, 0.03412, 0.8506, 0.3144, 0.812, 0.3217, 0.7659, 0.03409, 0.7893, 0.02968, 0.8887, 0.3051, 0.8506, 0.3144, 0.7893, 0.02968, 0.8124, 0.02405, 0.5387, 0.3145, 0.5006, 0.3052, 0.5773, 0.0241, 0.6004, 0.02973, 0.812, 0.3217, 0.7731, 0.3269, 0.7424, 0.03724, 0.7659, 0.03409, 0.5006, 0.3052, 0.4629, 0.2938, 0.5545, 0.01728, 0.5773, 0.0241, 0.7731, 0.3269, 0.7339, 0.33, 0.7186, 0.03914, 0.7424, 0.03724, 0.4629, 0.2938, 0.426, 0.2805, 0.532, 0.00932, 0.5545, 0.01728, 0.7339, 0.33, 0.6947, 0.3311, 0.6949, 0.03978, 0.7186, 0.03914, 0.426, 0.2805, 0.3898, 0.2653, 0.5099, 0.0005105, 0.532, 0.00932, 0.6947, 0.3311, 0.6554, 0.33, 0.6711, 0.03916, 0.6949, 0.03978, 0.9999, 0.265, 0.9633, 0.2805, 0.8575, 0.009276, 0.8795, 0.0005003, 0.6554, 0.33, 0.6163, 0.3269, 0.6474, 0.03727, 0.6711, 0.03916, 0.9633, 0.2805, 0.9263, 0.2938, 0.8352, 0.01722, 0.8575, 0.009276, 0.6163, 0.3269, 0.5773, 0.3217, 0.6238, 0.03412, 0.6474, 0.03727, 0.9263, 0.2938, 0.8887, 0.3051, 0.8124, 0.02405, 0.8352, 0.01722, 0.4668, 0.3313, 0.4904, 0.3411, 0.5085, 0.3592, 0.5182, 0.3828, 0.5182, 0.4083, 0.5085, 0.432, 0.4904, 0.45, 0.4668, 0.4598, 0.4412, 0.4598, 0.4176, 0.45, 0.3995, 0.432, 0.3898, 0.4083, 0.3898, 0.3828, 0.3995, 0.3592, 0.4176, 0.3411, 0.4412, 0.3313, 0.3466, 0.5708, 0.3261, 0.6153, 0.314, 0.6089, 0.334, 0.5653, 0.483, 0.4691, 0.4997, 0.4858, 0.5088, 0.5077, 0.5088, 0.5314, 0.4997, 0.5533, 0.483, 0.57, 0.4611, 0.5791, 0.4374, 0.5791, 0.4156, 0.57, 0.3988, 0.5533, 0.3898, 0.5314, 0.3898, 0.5077, 0.3988, 0.4858, 0.4156, 0.4691, 0.4374, 0.4601, 0.4611, 0.4601, 0.8575, 0.009276, 0.8352, 0.01722, 0.835, 0.01683, 0.8574, 0.008893, 0.7424, 0.03724, 0.7186, 0.03914, 0.7186, 0.03873, 0.7423, 0.03683, 0.6474, 0.03727, 0.6238, 0.03412, 0.6239, 0.03371, 0.6474, 0.03686, 0.5545, 0.01728, 0.532, 0.00932, 0.5321, 0.00893, 0.5546, 0.01688, 0.6238, 0.03412, 0.6004, 0.02973, 0.6005, 0.02932, 0.6239, 0.03371, 0.8352, 0.01722, 0.8124, 0.02405, 0.8123, 0.02365, 0.835, 0.01683, 0.7186, 0.03914, 0.6949, 0.03978, 0.6949, 0.03937, 0.7186, 0.03873, 0.7893, 0.02968, 0.7659, 0.03409, 0.7659, 0.03368, 0.7892, 0.02928, 0.532, 0.00932, 0.5099, 0.0005105, 0.51, 0.0001235, 0.5321, 0.00893, 0.8124, 0.02405, 0.7893, 0.02968, 0.7892, 0.02928, 0.8123, 0.02365, 0.6949, 0.03978, 0.6711, 0.03916, 0.6711, 0.03874, 0.6949, 0.03937, 0.6004, 0.02973, 0.5773, 0.0241, 0.5774, 0.0237, 0.6005, 0.02932, 0.8795, 0.0005003, 0.8575, 0.009276, 0.8574, 0.008893, 0.8793, 0.0001233, 0.7659, 0.03409, 0.7424, 0.03724, 0.7423, 0.03683, 0.7659, 0.03368, 0.6711, 0.03916, 0.6474, 0.03727, 0.6474, 0.03686, 0.6711, 0.03874])
_ca = me_cylinder_003.color_attributes.new('Col', 'BYTE_COLOR', 'CORNER')
_ca.data.foreach_set('color', [1.0, 1.0, 1.0, 1.0, 1.0, 1.0, 1.0, 1.0, 1.0, 1.0, 1.0, 1.0, 1.0, 1.0, 1.0, 1.0, 1.0, 1.0, 1.0, 1.0, 1.0, 1.0, 1.0, 1.0, 1.0, 1.0, 1.0, 1.0, 1.0, 1.0, 1.0, 1.0, 1.0, 1.0, 1.0, 1.0, 1.0, 1.0, 1.0, 1.0, 1.0, 1.0, 1.0, 1.0, 1.0, 1.0, 1.0, 1.0, 1.0, 1.0, 1.0, 1.0, 1.0, 1.0, 1.0, 1.0, 1.0, 1.0, 1.0, 1.0, 1.0, 1.0, 1.0, 1.0, 1.0, 1.0, 1.0, 1.0, 1.0, 1.0, 1.0, 1.0, 1.0, 1.0, 1.0, 1.0, 1.0, 1.0, 1.0, 1.0, 1.0, 1.0, 1.0, 1.0, 1.0, 1.0, 1.0, 1.0, 1.0, 1.0, 1.0, 1.0, 1.0, 1.0, 1.0, 1.0, 1.0, 1.0, 1.0, 1.0, 1.0, 1.0, 1.0, 1.0, 1.0, 1.0, 1.0, 1.0, 1.0, 1.0, 1.0, 1.0, 1.0, 1.0, 1.0, 1.0, 1.0, 1.0, 1.0, 1.0, 1.0, 1.0, 1.0, 1.0, 1.0, 1.0, 1.0, 1.0, 1.0, 1.0, 1.0, 1.0, 1.0, 1.0, 1.0, 1.0, 1.0, 1.0, 1.0, 1.0, 1.0, 1.0, 1.0, 1.0, 1.0, 1.0, 1.0, 1.0, 1.0, 1.0, 1.0, 1.0, 1.0, 1.0, 1.0, 1.0, 1.0, 1.0, 1.0, 1.0, 1.0, 1.0, 1.0, 1.0, 1.0, 1.0, 1.0, 1.0, 1.0, 1.0, 1.0, 1.0, 1.0, 1.0, 1.0, 1.0, 1.0, 1.0, 1.0, 1.0, 1.0, 1.0, 1.0, 1.0, 1.0, 1.0, 1.0, 1.0, 1.0, 1.0, 1.0, 1.0, 1.0, 1.0, 1.0, 1.0, 1.0, 1.0, 1.0, 1.0, 1.0, 1.0, 1.0, 1.0, 1.0, 1.0, 1.0, 1.0, 1.0, 1.0, 1.0, 1.0, 1.0, 1.0, 1.0, 1.0, 1.0, 1.0, 1.0, 1.0, 1.0, 1.0, 1.0, 1.0, 1.0, 1.0, 1.0, 1.0, 1.0, 1.0, 1.0, 1.0, 1.0, 1.0, 1.0, 1.0, 1.0, 1.0, 1.0, 1.0, 1.0, 1.0, 1.0, 1.0, 1.0, 1.0, 1.0, 1.0, 1.0, 1.0, 1.0, 1.0, 1.0, 1.0, 1.0, 1.0, 1.0, 1.0, 1.0, 1.0, 1.0, 1.0, 1.0, 1.0, 1.0, 1.0, 1.0, 1.0, 1.0, 1.0, 1.0, 1.0, 1.0, 1.0, 1.0, 1.0, 1.0, 1.0, 1.0, 1.0, 1.0, 1.0, 1.0, 1.0, 1.0, 1.0, 1.0, 1.0, 1.0, 1.0, 1.0, 1.0, 1.0, 1.0, 1.0, 1.0, 1.0, 1.0, 1.0, 1.0, 1.0, 1.0, 1.0, 1.0, 1.0, 1.0, 1.0, 1.0, 1.0, 1.0, 1.0, 1.0, 1.0, 1.0, 1.0, 1.0, 1.0, 1.0, 1.0, 1.0, 1.0, 1.0, 1.0, 1.0, 1.0, 1.0, 1.0, 1.0, 1.0, 1.0, 1.0, 1.0, 1.0, 1.0, 1.0, 1.0, 1.0, 1.0, 1.0, 1.0, 1.0, 1.0, 1.0, 1.0, 1.0, 1.0, 1.0, 1.0, 1.0, 1.0, 1.0, 1.0, 1.0, 1.0, 1.0, 1.0, 1.0, 1.0, 1.0, 1.0, 1.0, 1.0, 1.0, 1.0, 1.0, 1.0, 1.0, 1.0, 1.0, 1.0, 1.0, 1.0, 1.0, 1.0, 1.0, 1.0, 1.0, 1.0, 1.0, 1.0, 1.0, 1.0, 1.0, 1.0, 1.0, 1.0, 1.0, 1.0, 1.0, 1.0, 1.0, 1.0, 1.0, 1.0, 1.0, 1.0, 1.0, 1.0, 1.0, 1.0, 1.0, 1.0, 1.0, 1.0, 1.0, 1.0, 1.0, 1.0, 1.0, 1.0, 1.0, 1.0, 1.0, 1.0, 1.0, 1.0, 1.0, 1.0, 1.0, 1.0, 1.0, 1.0, 1.0, 1.0, 1.0, 1.0, 1.0, 1.0, 1.0, 1.0, 1.0, 1.0, 1.0, 1.0, 1.0, 1.0, 1.0, 1.0, 1.0, 1.0, 1.0, 1.0, 1.0, 1.0, 1.0, 1.0, 1.0, 1.0, 1.0, 1.0, 1.0, 1.0, 1.0, 1.0, 1.0, 1.0, 1.0, 1.0, 1.0, 1.0, 1.0, 1.0, 1.0, 1.0, 1.0, 1.0, 1.0, 1.0, 1.0, 1.0, 1.0, 1.0, 1.0, 1.0, 1.0, 1.0, 1.0, 1.0, 1.0, 1.0, 1.0, 1.0, 1.0, 1.0, 1.0, 1.0, 1.0, 1.0, 1.0, 1.0, 1.0, 1.0, 1.0, 1.0, 1.0, 1.0, 1.0, 1.0, 1.0, 1.0, 1.0, 1.0, 1.0, 1.0, 1.0, 1.0, 1.0, 1.0, 1.0, 1.0, 1.0, 1.0, 1.0, 1.0, 1.0, 1.0, 1.0, 1.0, 1.0, 1.0, 1.0, 1.0, 1.0, 1.0, 1.0, 1.0, 1.0, 1.0, 1.0, 1.0, 1.0, 1.0, 1.0, 1.0, 1.0, 1.0, 1.0, 1.0, 1.0, 1.0, 1.0, 1.0, 1.0, 1.0, 1.0, 1.0, 1.0, 1.0, 1.0, 1.0, 1.0, 1.0, 1.0, 1.0, 1.0, 1.0, 1.0, 1.0, 1.0, 1.0, 1.0, 1.0, 1.0, 1.0, 1.0, 1.0, 1.0, 1.0, 1.0, 1.0, 1.0, 1.0, 1.0, 1.0, 1.0, 1.0, 1.0, 1.0, 1.0, 1.0, 1.0, 1.0, 1.0, 1.0, 1.0, 1.0, 1.0, 1.0, 1.0, 1.0, 1.0, 1.0, 1.0, 1.0, 1.0, 1.0, 1.0, 1.0, 1.0, 1.0, 1.0, 1.0, 1.0, 1.0, 1.0, 1.0, 1.0, 1.0, 1.0, 1.0, 1.0, 1.0, 1.0, 1.0, 1.0, 1.0, 1.0, 1.0, 1.0, 1.0, 1.0, 1.0, 1.0, 1.0, 1.0, 1.0, 1.0, 1.0, 1.0, 1.0, 1.0, 1.0, 1.0, 1.0, 1.0, 1.0, 1.0, 1.0, 1.0, 1.0, 1.0, 1.0, 1.0, 1.0, 1.0, 1.0, 1.0, 1.0, 1.0, 1.0, 1.0, 1.0, 1.0, 1.0, 1.0, 1.0, 1.0, 1.0, 1.0, 1.0, 1.0, 1.0, 1.0, 1.0, 1.0, 1.0, 1.0, 1.0, 1.0, 1.0, 1.0, 1.0, 1.0, 1.0, 1.0, 1.0, 1.0, 1.0, 1.0, 1.0, 1.0, 1.0, 1.0, 1.0, 1.0, 1.0, 1.0, 1.0, 1.0, 1.0, 1.0, 1.0, 1.0, 1.0, 1.0, 1.0, 1.0, 1.0, 1.0, 1.0, 1.0, 1.0, 1.0, 1.0, 1.0, 1.0, 1.0, 1.0, 1.0, 1.0, 1.0, 1.0, 1.0, 1.0, 1.0, 1.0, 1.0, 1.0, 1.0, 1.0, 1.0, 1.0, 1.0, 1.0, 1.0, 1.0, 1.0, 1.0, 1.0, 1.0, 1.0, 1.0, 1.0, 1.0, 1.0, 1.0, 1.0, 1.0, 1.0, 1.0, 1.0, 1.0, 1.0, 1.0, 1.0, 1.0, 1.0, 1.0, 1.0, 1.0, 1.0, 1.0, 1.0, 1.0, 1.0, 1.0, 1.0, 1.0, 1.0, 1.0, 1.0, 1.0, 1.0, 1.0, 1.0, 1.0, 1.0, 1.0, 1.0, 1.0, 1.0, 1.0, 1.0, 1.0, 1.0, 1.0, 1.0, 1.0, 1.0, 1.0, 1.0, 1.0, 1.0, 1.0, 1.0, 1.0, 1.0, 1.0, 1.0, 1.0, 1.0, 1.0, 1.0, 1.0, 1.0, 1.0, 1.0, 1.0, 1.0, 1.0, 1.0, 1.0, 1.0, 1.0, 1.0, 1.0, 1.0, 1.0, 1.0, 1.0, 1.0, 1.0, 1.0, 1.0, 1.0, 1.0, 1.0, 1.0, 1.0, 1.0, 1.0, 1.0, 1.0, 1.0, 1.0, 1.0, 1.0, 1.0, 1.0, 1.0, 1.0, 1.0, 1.0, 1.0, 1.0, 1.0, 1.0, 1.0, 1.0, 1.0, 1.0, 1.0, 1.0, 1.0, 1.0, 1.0, 1.0, 1.0, 1.0, 1.0, 1.0, 1.0, 1.0, 1.0, 1.0, 1.0, 1.0, 1.0, 1.0, 1.0, 1.0, 1.0, 1.0, 1.0, 1.0, 1.0, 1.0, 1.0, 1.0, 1.0, 1.0, 1.0, 1.0, 1.0, 1.0, 1.0, 1.0, 1.0, 1.0, 1.0, 1.0, 1.0, 1.0, 1.0, 1.0, 1.0, 1.0, 1.0, 1.0, 1.0, 1.0, 1.0, 1.0, 1.0, 1.0, 1.0, 1.0, 1.0, 1.0, 1.0, 1.0, 1.0, 1.0, 1.0, 1.0, 1.0, 1.0, 1.0, 1.0, 1.0, 1.0, 1.0, 1.0, 1.0, 1.0, 1.0, 1.0, 1.0, 1.0, 1.0, 1.0, 1.0, 1.0, 1.0, 1.0, 1.0, 1.0, 1.0, 1.0, 1.0, 1.0, 1.0, 1.0, 1.0, 1.0, 1.0, 1.0, 1.0, 1.0, 1.0, 1.0, 1.0, 1.0, 1.0, 1.0, 1.0, 1.0, 1.0, 1.0, 1.0, 1.0, 1.0, 1.0, 1.0, 1.0, 1.0, 1.0, 1.0, 1.0, 1.0, 1.0, 1.0, 1.0, 1.0, 1.0, 1.0, 1.0, 1.0, 1.0, 1.0, 1.0, 1.0, 1.0, 1.0, 1.0, 1.0, 1.0, 1.0, 1.0, 1.0, 1.0, 1.0, 1.0, 1.0, 1.0, 1.0, 1.0, 1.0, 1.0, 1.0, 1.0, 1.0, 1.0, 1.0, 1.0, 1.0, 1.0, 1.0, 1.0, 1.0, 1.0, 1.0, 1.0, 1.0, 1.0, 1.0, 1.0, 1.0, 1.0, 1.0, 1.0, 1.0, 1.0, 1.0, 1.0, 1.0, 1.0, 1.0, 1.0, 1.0, 1.0, 1.0, 1.0, 1.0, 1.0, 1.0, 1.0, 1.0, 1.0, 1.0, 1.0, 1.0, 1.0, 1.0, 1.0, 1.0, 1.0, 1.0, 1.0, 1.0, 1.0, 1.0, 1.0, 1.0, 1.0, 1.0, 1.0, 1.0, 1.0, 1.0, 1.0, 1.0, 1.0, 1.0, 1.0, 1.0, 1.0, 1.0, 1.0, 1.0, 1.0, 1.0, 1.0, 1.0, 1.0, 1.0, 1.0, 1.0, 1.0, 1.0, 1.0, 1.0, 1.0, 1.0, 1.0, 1.0, 1.0, 1.0, 1.0, 1.0, 1.0, 1.0, 1.0, 1.0, 1.0, 1.0, 1.0, 1.0, 1.0, 1.0, 1.0, 1.0, 1.0, 1.0, 1.0, 1.0, 1.0, 1.0, 1.0, 1.0, 1.0, 1.0, 1.0, 1.0, 1.0, 1.0, 1.0, 1.0, 1.0, 1.0, 1.0, 1.0, 1.0, 1.0, 1.0, 1.0, 1.0, 1.0, 1.0, 1.0, 1.0, 1.0, 1.0, 1.0, 1.0, 1.0, 1.0, 1.0, 1.0, 1.0, 1.0, 1.0, 1.0, 1.0, 1.0, 1.0, 1.0, 1.0, 1.0, 1.0, 1.0, 1.0, 1.0, 1.0, 1.0, 1.0, 1.0, 1.0, 1.0, 1.0, 1.0, 1.0, 1.0, 1.0, 1.0, 1.0, 1.0, 1.0, 1.0, 1.0, 1.0, 1.0, 1.0, 1.0, 1.0, 1.0, 1.0, 1.0, 1.0, 1.0, 1.0, 1.0, 1.0, 1.0, 1.0, 1.0, 1.0, 1.0, 1.0, 1.0, 1.0, 1.0, 1.0, 1.0, 1.0, 1.0, 1.0, 1.0, 1.0, 1.0, 1.0, 1.0, 1.0, 1.0, 1.0, 1.0, 1.0, 1.0, 1.0, 1.0, 1.0, 1.0, 1.0, 1.0, 1.0, 1.0, 1.0, 1.0, 1.0, 1.0, 1.0, 1.0, 1.0, 1.0, 1.0, 1.0, 1.0, 1.0, 1.0, 1.0, 1.0, 1.0, 1.0, 1.0, 1.0, 1.0, 1.0, 1.0, 1.0, 1.0, 1.0, 1.0, 1.0, 1.0, 1.0, 1.0, 1.0, 1.0, 1.0, 1.0, 1.0, 1.0, 1.0, 1.0, 1.0, 1.0, 1.0, 1.0, 1.0, 1.0, 1.0, 1.0, 1.0, 1.0, 1.0, 1.0, 1.0, 1.0, 1.0, 1.0, 1.0, 1.0, 1.0, 1.0, 1.0, 1.0, 1.0, 1.0, 1.0, 1.0, 1.0, 1.0, 1.0, 1.0, 1.0, 1.0, 1.0, 1.0, 1.0, 1.0, 1.0, 1.0, 1.0, 1.0, 1.0, 1.0, 1.0, 1.0, 1.0, 1.0, 1.0, 1.0, 1.0, 1.0, 1.0, 1.0, 1.0, 1.0, 1.0, 1.0, 1.0, 1.0, 1.0, 1.0, 1.0, 1.0, 1.0, 1.0, 1.0, 1.0, 1.0, 1.0, 1.0, 1.0, 1.0, 1.0, 1.0, 1.0, 1.0, 1.0, 1.0, 1.0, 1.0, 1.0, 1.0, 1.0, 1.0, 1.0, 1.0, 1.0, 1.0, 1.0, 1.0, 1.0, 1.0, 1.0, 1.0, 1.0, 1.0, 1.0, 1.0, 1.0, 1.0, 1.0, 1.0, 1.0, 1.0, 1.0, 1.0, 1.0, 1.0, 1.0, 1.0, 1.0, 1.0, 1.0, 1.0, 1.0, 1.0, 1.0, 1.0, 1.0, 1.0, 1.0, 1.0, 1.0, 1.0, 1.0, 1.0, 1.0, 1.0, 1.0, 1.0, 1.0, 1.0, 1.0, 1.0, 1.0, 1.0, 1.0, 1.0, 1.0, 1.0, 1.0, 1.0, 1.0, 1.0, 1.0, 1.0, 1.0, 1.0, 1.0, 1.0, 1.0, 1.0, 1.0, 1.0, 1.0, 1.0, 1.0, 1.0, 1.0, 1.0, 1.0, 1.0, 1.0, 1.0, 1.0, 1.0, 1.0, 1.0, 1.0, 1.0, 1.0, 1.0, 1.0, 1.0, 1.0, 1.0, 1.0, 1.0, 1.0, 1.0, 1.0, 1.0, 1.0, 1.0, 1.0, 1.0, 1.0, 1.0, 1.0, 1.0, 1.0, 1.0, 1.0, 1.0, 1.0, 1.0, 1.0, 1.0, 1.0, 1.0, 1.0, 1.0, 1.0, 1.0, 1.0, 1.0, 1.0, 1.0, 1.0, 1.0, 1.0, 1.0, 1.0, 1.0, 1.0, 1.0, 1.0, 1.0, 1.0, 1.0, 1.0, 1.0, 1.0, 1.0, 1.0, 1.0, 1.0, 1.0, 1.0, 1.0, 1.0, 1.0, 1.0, 1.0, 1.0, 1.0, 1.0, 1.0, 1.0, 1.0, 1.0, 1.0, 1.0, 1.0, 1.0, 1.0, 1.0, 1.0, 1.0, 1.0, 1.0, 1.0, 1.0, 1.0, 1.0, 1.0, 1.0, 1.0, 1.0, 1.0, 1.0, 1.0, 1.0, 1.0, 1.0, 1.0, 1.0, 1.0, 1.0, 1.0, 1.0, 1.0, 1.0, 1.0, 1.0, 1.0, 1.0, 1.0, 1.0, 1.0, 1.0, 1.0, 1.0, 1.0, 1.0, 1.0, 1.0, 1.0, 1.0, 1.0, 1.0, 1.0, 1.0, 1.0, 1.0, 1.0, 1.0, 1.0, 1.0, 1.0, 1.0, 1.0, 1.0, 1.0, 1.0, 1.0, 1.0, 1.0, 1.0, 1.0, 1.0, 1.0, 1.0, 1.0, 1.0, 1.0, 1.0, 1.0, 1.0, 1.0, 1.0, 1.0, 1.0, 1.0, 1.0, 1.0, 1.0, 1.0, 1.0, 1.0, 1.0, 1.0, 1.0, 1.0, 1.0, 1.0, 1.0, 1.0, 1.0, 1.0, 1.0, 1.0, 1.0, 1.0, 1.0, 1.0, 1.0, 1.0, 1.0, 1.0, 1.0, 1.0, 1.0, 1.0, 1.0, 1.0, 1.0, 1.0, 1.0, 1.0, 1.0, 1.0, 1.0, 1.0, 1.0, 1.0, 1.0, 1.0, 1.0, 1.0, 1.0, 1.0, 1.0, 1.0, 1.0, 1.0, 1.0, 1.0, 1.0, 1.0, 1.0, 1.0, 1.0, 1.0, 1.0, 1.0, 1.0, 1.0, 1.0, 1.0, 1.0, 1.0, 1.0, 1.0, 1.0, 1.0, 1.0, 1.0, 1.0, 1.0, 1.0, 1.0, 1.0, 1.0, 1.0, 1.0, 1.0, 1.0, 1.0, 1.0, 1.0, 1.0, 1.0, 1.0, 1.0, 1.0, 1.0, 1.0, 1.0, 1.0, 1.0, 1.0, 1.0, 1.0, 1.0, 1.0, 1.0, 1.0, 1.0, 1.0, 1.0, 1.0, 1.0, 1.0, 1.0, 1.0, 1.0, 1.0, 1.0, 1.0, 1.0, 1.0, 1.0, 1.0, 1.0, 1.0, 1.0, 1.0, 1.0, 1.0, 1.0, 1.0, 1.0, 1.0, 1.0, 1.0, 1.0, 1.0, 1.0, 1.0, 1.0, 1.0, 1.0, 1.0, 1.0, 1.0, 1.0, 1.0, 1.0, 1.0, 1.0, 1.0, 1.0, 1.0, 1.0, 1.0, 1.0, 1.0, 1.0, 1.0, 1.0, 1.0, 1.0, 1.0, 1.0, 1.0, 1.0, 1.0, 1.0, 1.0, 1.0, 1.0, 1.0, 1.0, 1.0, 1.0, 1.0, 1.0, 1.0, 1.0, 1.0, 1.0, 1.0, 1.0, 1.0, 1.0, 1.0, 1.0, 1.0, 1.0, 1.0, 1.0, 1.0, 1.0, 1.0, 1.0, 1.0, 1.0, 1.0, 1.0, 1.0, 1.0, 1.0, 1.0, 1.0, 1.0, 1.0, 1.0, 1.0, 1.0, 1.0, 1.0, 1.0, 1.0, 1.0, 1.0, 1.0, 1.0, 1.0, 1.0, 1.0, 1.0, 1.0, 1.0, 1.0, 1.0, 1.0, 1.0, 1.0, 1.0, 1.0, 1.0, 1.0, 1.0, 1.0, 1.0, 1.0, 1.0, 1.0, 1.0, 1.0, 1.0, 1.0, 1.0, 1.0, 1.0, 1.0, 1.0, 1.0, 1.0, 1.0, 1.0, 1.0, 1.0, 1.0, 1.0, 1.0, 1.0, 1.0, 1.0, 1.0, 1.0, 1.0, 1.0, 1.0, 1.0, 1.0, 1.0, 1.0, 1.0, 1.0, 1.0, 1.0, 1.0, 1.0, 1.0, 1.0, 1.0, 1.0, 1.0, 1.0, 1.0, 1.0, 1.0, 1.0, 1.0, 1.0, 1.0, 1.0, 1.0, 1.0, 1.0, 1.0, 1.0, 1.0, 1.0, 1.0, 1.0, 1.0, 1.0, 1.0, 1.0, 1.0, 1.0, 1.0, 1.0, 1.0, 1.0, 1.0, 1.0, 1.0, 1.0, 1.0, 1.0, 1.0, 1.0, 1.0, 1.0, 1.0, 1.0, 1.0, 1.0, 1.0, 1.0, 1.0, 1.0, 1.0, 1.0, 1.0, 1.0, 1.0, 1.0, 1.0, 1.0, 1.0, 1.0, 1.0, 1.0, 1.0, 1.0, 1.0, 1.0, 1.0, 1.0, 1.0, 1.0, 1.0, 1.0, 1.0, 1.0, 1.0, 1.0, 1.0, 1.0, 1.0, 1.0, 1.0, 1.0, 1.0, 1.0, 1.0, 1.0, 1.0, 1.0, 1.0, 1.0, 1.0, 1.0, 1.0, 1.0, 1.0, 1.0, 1.0, 1.0, 1.0, 1.0, 1.0, 1.0, 1.0, 1.0, 1.0, 1.0, 1.0, 1.0, 1.0, 1.0, 1.0, 1.0, 1.0, 1.0, 1.0, 1.0, 1.0, 1.0, 1.0, 1.0, 1.0, 1.0, 1.0, 1.0, 1.0, 1.0, 1.0, 1.0, 1.0, 1.0, 1.0, 1.0, 1.0, 1.0, 1.0, 1.0, 1.0, 1.0, 1.0, 1.0, 1.0, 1.0, 1.0, 1.0, 1.0, 1.0, 1.0, 1.0, 1.0, 1.0, 1.0, 1.0, 1.0, 1.0, 1.0, 1.0, 1.0, 1.0, 1.0, 1.0, 1.0, 1.0, 1.0, 1.0, 1.0, 1.0, 1.0, 1.0, 1.0, 1.0, 1.0, 1.0, 1.0, 1.0, 1.0, 1.0, 1.0, 1.0, 1.0, 1.0, 1.0, 1.0, 1.0, 1.0, 1.0, 1.0, 1.0, 1.0, 1.0, 1.0, 1.0, 1.0, 1.0, 1.0, 1.0, 1.0, 1.0, 1.0, 1.0, 1.0, 1.0, 1.0, 1.0, 1.0, 1.0, 1.0, 1.0, 1.0, 1.0, 1.0, 1.0, 1.0, 1.0, 1.0, 1.0, 1.0, 1.0, 1.0, 1.0, 1.0, 1.0, 1.0, 1.0, 1.0, 1.0, 1.0, 1.0, 1.0, 1.0, 1.0, 1.0, 1.0, 1.0, 1.0, 1.0, 1.0, 1.0, 1.0, 1.0, 1.0, 1.0, 1.0, 1.0, 1.0, 1.0, 1.0, 1.0, 1.0, 1.0, 1.0, 1.0, 1.0, 1.0, 1.0, 1.0, 1.0, 1.0, 1.0, 1.0, 1.0, 1.0, 1.0, 1.0, 1.0, 1.0, 1.0, 1.0, 1.0, 1.0, 1.0, 1.0, 1.0, 1.0, 1.0, 1.0, 1.0, 1.0, 1.0, 1.0, 1.0, 1.0, 1.0, 1.0, 1.0, 1.0, 1.0, 1.0, 1.0, 1.0, 1.0, 1.0, 1.0, 1.0, 1.0, 1.0, 1.0, 1.0, 1.0, 1.0, 1.0, 1.0, 1.0, 1.0, 1.0, 1.0, 1.0, 1.0, 1.0, 1.0, 1.0, 1.0, 1.0, 1.0, 1.0, 1.0, 1.0, 1.0, 1.0, 1.0, 1.0, 1.0, 1.0, 1.0, 1.0, 1.0, 1.0, 1.0, 1.0, 1.0, 1.0, 1.0, 1.0, 1.0, 1.0, 1.0, 1.0, 1.0, 1.0, 1.0, 1.0, 1.0, 1.0, 1.0, 1.0, 1.0, 1.0, 1.0, 1.0, 1.0, 1.0, 1.0, 1.0, 1.0, 1.0, 1.0, 1.0, 1.0, 1.0, 1.0, 1.0, 1.0, 1.0, 1.0, 1.0, 1.0, 1.0, 1.0, 1.0, 1.0, 1.0, 1.0, 1.0, 1.0, 1.0, 1.0, 1.0, 1.0, 1.0, 1.0, 1.0, 1.0, 1.0, 1.0, 1.0, 1.0, 1.0, 1.0, 1.0, 1.0, 1.0, 1.0, 1.0, 1.0, 1.0, 1.0, 1.0, 1.0, 1.0, 1.0, 1.0, 1.0, 1.0, 1.0, 1.0, 1.0, 1.0, 1.0, 1.0, 1.0, 1.0, 1.0, 1.0, 1.0, 1.0, 1.0, 1.0, 1.0, 1.0, 1.0, 1.0, 1.0, 1.0, 1.0, 1.0, 1.0, 1.0, 1.0, 1.0, 1.0, 1.0, 1.0, 1.0, 1.0, 1.0, 1.0, 1.0, 1.0, 1.0, 1.0, 1.0, 1.0, 1.0, 1.0, 1.0, 1.0, 1.0, 1.0, 1.0, 1.0, 1.0, 1.0, 1.0, 1.0, 1.0, 1.0, 1.0, 1.0, 1.0, 1.0, 1.0, 1.0, 1.0, 1.0, 1.0, 1.0, 1.0, 1.0, 1.0, 1.0, 1.0, 1.0, 1.0, 1.0, 1.0, 1.0, 1.0, 1.0, 1.0, 1.0, 1.0, 1.0, 1.0, 1.0, 1.0, 1.0, 1.0, 1.0, 1.0, 1.0, 1.0, 1.0, 1.0, 1.0, 1.0, 1.0, 1.0, 1.0, 1.0, 1.0, 1.0, 1.0, 1.0, 1.0, 1.0, 1.0, 1.0, 1.0, 1.0, 1.0, 1.0, 1.0, 1.0, 1.0, 1.0, 1.0, 1.0, 1.0, 1.0, 1.0, 1.0, 1.0, 1.0, 1.0, 1.0, 1.0, 1.0, 1.0, 1.0, 1.0, 1.0, 1.0, 1.0, 1.0, 1.0, 1.0, 1.0, 1.0, 1.0, 1.0, 1.0, 1.0, 1.0, 1.0, 1.0, 1.0, 1.0, 1.0, 1.0, 1.0, 1.0, 1.0, 1.0, 1.0, 1.0, 1.0, 1.0, 1.0, 1.0, 1.0, 1.0, 1.0, 1.0, 1.0, 1.0, 1.0, 1.0, 1.0, 1.0, 1.0, 1.0, 1.0, 1.0, 1.0, 1.0, 1.0, 1.0, 1.0, 1.0, 1.0, 1.0, 1.0, 1.0, 1.0, 1.0, 1.0, 1.0, 1.0, 1.0, 1.0, 1.0, 1.0, 1.0, 1.0, 1.0, 1.0, 1.0, 1.0, 1.0, 1.0, 1.0, 1.0, 1.0, 1.0, 1.0, 1.0, 1.0, 1.0, 1.0, 1.0, 1.0, 1.0, 1.0, 1.0, 1.0, 1.0, 1.0, 1.0, 1.0, 1.0, 1.0, 1.0, 1.0, 1.0, 1.0, 1.0, 1.0, 1.0, 1.0, 1.0, 1.0, 1.0, 1.0, 1.0, 1.0, 1.0, 1.0, 1.0, 1.0, 1.0, 1.0, 1.0, 1.0, 1.0, 1.0, 1.0, 1.0, 1.0, 1.0, 1.0, 1.0, 1.0, 1.0, 1.0, 1.0, 1.0, 1.0, 1.0, 1.0, 1.0, 1.0, 1.0, 1.0, 1.0, 1.0, 1.0, 1.0, 1.0, 1.0, 1.0, 1.0, 1.0, 1.0, 1.0, 1.0, 1.0, 1.0, 1.0, 1.0, 1.0, 1.0, 1.0, 1.0, 1.0, 1.0, 1.0, 1.0, 1.0, 1.0, 1.0, 1.0, 1.0, 1.0, 1.0, 1.0, 1.0, 1.0, 1.0, 1.0, 1.0, 1.0, 1.0, 1.0, 1.0, 1.0, 1.0, 1.0, 1.0, 1.0, 1.0, 1.0, 1.0, 1.0, 1.0, 1.0, 1.0, 1.0, 1.0, 1.0, 1.0, 1.0, 1.0, 1.0, 1.0, 1.0, 1.0, 1.0, 1.0, 1.0, 1.0, 1.0, 1.0, 1.0, 1.0, 1.0, 1.0, 1.0, 1.0, 1.0, 1.0, 1.0, 1.0, 1.0, 1.0, 1.0, 1.0, 1.0, 1.0, 1.0, 1.0, 1.0, 1.0, 1.0, 1.0, 1.0, 1.0, 1.0, 1.0, 1.0, 1.0, 1.0, 1.0, 1.0, 1.0, 1.0, 1.0, 1.0, 1.0, 1.0, 1.0, 1.0, 1.0, 1.0, 1.0, 1.0, 1.0, 1.0, 1.0, 1.0, 1.0, 1.0, 1.0, 1.0, 1.0, 1.0, 1.0, 1.0, 1.0, 1.0, 1.0, 1.0, 1.0, 1.0, 1.0, 1.0, 1.0, 1.0, 1.0, 1.0, 1.0, 1.0, 1.0, 1.0, 1.0, 1.0, 1.0, 1.0, 1.0, 1.0, 1.0, 1.0, 1.0, 1.0, 1.0, 1.0, 1.0, 1.0, 1.0, 1.0, 1.0, 1.0, 1.0, 1.0, 1.0, 1.0, 1.0, 1.0, 1.0, 1.0, 1.0, 1.0, 1.0, 1.0, 1.0, 1.0, 1.0, 1.0, 1.0, 1.0, 1.0, 1.0, 1.0, 1.0, 1.0, 1.0, 1.0, 1.0, 1.0, 1.0, 1.0, 1.0, 1.0, 1.0, 1.0, 1.0, 1.0, 1.0, 1.0, 1.0, 1.0, 1.0, 1.0, 1.0, 1.0, 1.0, 1.0, 1.0, 1.0, 1.0, 1.0, 1.0, 1.0, 1.0, 1.0, 1.0, 1.0, 1.0, 1.0, 1.0, 1.0, 1.0, 1.0, 1.0, 1.0, 1.0, 1.0, 1.0, 1.0, 1.0, 1.0, 1.0, 1.0, 1.0, 1.0, 1.0, 1.0, 1.0, 1.0, 1.0, 1.0, 1.0, 1.0, 1.0, 1.0, 1.0, 1.0, 1.0, 1.0, 1.0, 1.0, 1.0, 1.0, 1.0, 1.0, 1.0, 1.0, 1.0, 1.0, 1.0, 1.0, 1.0, 1.0, 1.0, 1.0, 1.0, 1.0, 1.0, 1.0, 1.0, 1.0, 1.0, 1.0, 1.0, 1.0, 1.0, 1.0, 1.0, 1.0, 1.0, 1.0, 1.0, 1.0, 1.0, 1.0, 1.0, 1.0, 1.0, 1.0, 1.0, 1.0, 1.0, 1.0, 1.0, 1.0, 1.0, 1.0, 1.0, 1.0, 1.0, 1.0, 1.0, 1.0, 1.0, 1.0, 1.0, 1.0, 1.0, 1.0, 1.0, 1.0, 1.0, 1.0, 1.0, 1.0, 1.0, 1.0, 1.0, 1.0, 1.0, 1.0, 1.0, 1.0, 1.0, 1.0, 1.0, 1.0, 1.0, 1.0, 1.0, 1.0, 1.0, 1.0, 1.0, 1.0, 1.0, 1.0, 1.0, 1.0, 1.0, 1.0, 1.0, 1.0, 1.0, 1.0, 1.0, 1.0, 1.0, 1.0, 1.0, 1.0, 1.0, 1.0, 1.0, 1.0, 1.0, 1.0, 1.0, 1.0, 1.0, 1.0, 1.0, 1.0, 1.0, 1.0, 1.0, 1.0, 1.0, 1.0, 1.0, 1.0, 1.0, 1.0, 1.0, 1.0, 1.0, 1.0, 1.0, 1.0, 1.0, 1.0, 1.0, 1.0, 1.0, 1.0, 1.0, 1.0, 1.0, 1.0, 1.0, 1.0, 1.0, 1.0, 1.0, 1.0, 1.0, 1.0, 1.0, 1.0, 1.0, 1.0, 1.0, 1.0, 1.0, 1.0, 1.0, 1.0, 1.0, 1.0, 1.0, 1.0, 1.0, 1.0, 1.0, 1.0, 1.0, 1.0, 1.0, 1.0, 1.0, 1.0, 1.0, 1.0, 1.0, 1.0, 1.0, 1.0, 1.0, 1.0, 1.0, 1.0, 1.0, 1.0, 1.0, 1.0, 1.0, 1.0, 1.0, 1.0, 1.0, 1.0, 1.0, 1.0, 1.0, 1.0, 1.0, 1.0, 1.0, 1.0, 1.0, 1.0, 1.0, 1.0, 1.0, 1.0, 1.0, 1.0, 1.0, 1.0, 1.0, 1.0, 1.0, 1.0, 1.0, 1.0, 1.0, 1.0, 1.0, 1.0, 1.0, 1.0, 1.0, 1.0, 1.0, 1.0, 1.0, 1.0, 1.0, 1.0, 1.0, 1.0, 1.0, 1.0, 1.0, 1.0, 1.0, 1.0, 1.0, 1.0, 1.0, 1.0, 1.0, 1.0, 1.0, 1.0, 1.0, 1.0, 1.0, 1.0, 1.0, 1.0, 1.0, 1.0, 1.0, 1.0, 1.0, 1.0, 1.0, 1.0, 1.0, 1.0, 1.0, 1.0, 1.0, 1.0, 1.0, 1.0, 1.0, 1.0, 1.0, 1.0, 1.0, 1.0, 1.0, 1.0, 1.0, 1.0, 1.0, 1.0, 1.0, 1.0, 1.0, 1.0, 1.0, 1.0, 1.0, 1.0, 1.0, 1.0, 1.0, 1.0, 1.0, 1.0, 1.0, 1.0, 1.0, 1.0, 1.0, 1.0, 1.0, 1.0, 1.0, 1.0, 1.0, 1.0, 1.0, 1.0, 1.0, 1.0, 1.0, 1.0, 1.0, 1.0, 1.0, 1.0, 1.0, 1.0, 1.0, 1.0, 1.0, 1.0, 1.0, 1.0, 1.0, 1.0, 1.0, 1.0, 1.0, 1.0, 1.0, 1.0, 1.0, 1.0, 1.0, 1.0, 1.0, 1.0, 1.0, 1.0, 1.0, 1.0, 1.0, 1.0, 1.0, 1.0, 1.0, 1.0, 1.0, 1.0, 1.0, 1.0, 1.0, 1.0, 1.0, 1.0, 1.0, 1.0, 1.0, 1.0, 1.0, 1.0, 1.0, 1.0, 1.0, 1.0, 1.0, 1.0, 1.0, 1.0, 1.0, 1.0, 1.0, 1.0, 1.0, 1.0, 1.0, 1.0, 1.0, 1.0, 1.0, 1.0, 1.0, 1.0, 1.0, 1.0, 1.0, 1.0, 1.0, 1.0, 1.0, 1.0, 1.0, 1.0, 1.0, 1.0, 1.0, 1.0, 1.0, 1.0, 1.0, 1.0, 1.0, 1.0, 1.0, 1.0, 1.0, 1.0, 1.0, 1.0, 1.0, 1.0, 1.0, 1.0, 1.0, 1.0, 1.0, 1.0, 1.0, 1.0, 1.0, 1.0, 1.0, 1.0, 1.0, 1.0, 1.0, 1.0, 1.0, 1.0, 1.0, 1.0, 1.0, 1.0, 1.0, 1.0, 1.0, 1.0, 1.0, 1.0, 1.0, 1.0, 1.0, 1.0, 1.0, 1.0, 1.0, 1.0, 1.0, 1.0, 1.0, 1.0, 1.0, 1.0, 1.0, 1.0, 1.0, 1.0, 1.0, 1.0, 1.0, 1.0, 1.0, 1.0, 1.0, 1.0, 1.0, 1.0, 1.0, 1.0, 1.0, 1.0, 1.0, 1.0, 1.0, 1.0, 1.0, 1.0, 1.0, 1.0, 1.0, 1.0, 1.0, 1.0, 1.0, 1.0, 1.0, 1.0, 1.0, 1.0, 1.0, 1.0, 1.0, 1.0, 1.0, 1.0, 1.0, 1.0, 1.0, 1.0, 1.0, 1.0, 1.0, 1.0, 1.0, 1.0, 1.0, 1.0, 1.0, 1.0, 1.0, 1.0, 1.0, 1.0, 1.0, 1.0, 1.0, 1.0, 1.0, 1.0, 1.0, 1.0, 1.0, 1.0, 1.0, 1.0, 1.0, 1.0, 1.0, 1.0, 1.0, 1.0, 1.0, 1.0, 1.0, 1.0, 1.0, 1.0, 1.0, 1.0, 1.0, 1.0, 1.0, 1.0, 1.0, 1.0, 1.0, 1.0, 1.0, 1.0, 1.0, 1.0, 1.0, 1.0, 1.0, 1.0, 1.0, 1.0, 1.0, 1.0, 1.0, 1.0, 1.0, 1.0, 1.0, 1.0, 1.0, 1.0, 1.0, 1.0, 1.0, 1.0, 1.0, 1.0, 1.0, 1.0, 1.0, 1.0, 1.0, 1.0, 1.0, 1.0, 1.0, 1.0, 1.0, 1.0, 1.0, 1.0, 1.0, 1.0, 1.0, 1.0, 1.0, 1.0, 1.0, 1.0, 1.0, 1.0, 1.0, 1.0, 1.0, 1.0, 1.0, 1.0, 1.0, 1.0, 1.0, 1.0, 1.0, 1.0, 1.0, 1.0, 1.0, 1.0, 1.0, 1.0, 1.0, 1.0, 1.0, 1.0, 1.0, 1.0, 1.0, 1.0, 1.0, 1.0, 1.0, 1.0, 1.0, 1.0, 1.0, 1.0, 1.0, 1.0, 1.0, 1.0, 1.0, 1.0, 1.0, 1.0, 1.0, 1.0, 1.0, 1.0, 1.0, 1.0, 1.0, 1.0, 1.0, 1.0, 1.0, 1.0, 1.0, 1.0, 1.0, 1.0, 1.0, 1.0, 1.0, 1.0, 1.0, 1.0, 1.0, 1.0, 1.0, 1.0, 1.0, 1.0, 1.0, 1.0, 1.0, 1.0, 1.0, 1.0, 1.0, 1.0, 1.0, 1.0, 1.0, 1.0, 1.0, 1.0, 1.0, 1.0, 1.0, 1.0, 1.0, 1.0, 1.0, 1.0, 1.0, 1.0, 1.0, 1.0, 1.0, 1.0, 1.0, 1.0, 1.0, 1.0, 1.0, 1.0, 1.0, 1.0, 1.0, 1.0, 1.0, 1.0, 1.0, 1.0, 1.0, 1.0, 1.0, 1.0, 1.0, 1.0, 1.0, 1.0, 1.0, 1.0, 1.0, 1.0, 1.0, 1.0, 1.0, 1.0, 1.0, 1.0, 1.0, 1.0, 1.0, 1.0, 1.0, 1.0, 1.0, 1.0, 1.0, 1.0, 1.0, 1.0, 1.0, 1.0, 1.0, 1.0, 1.0, 1.0, 1.0, 1.0, 1.0, 1.0, 1.0, 1.0, 1.0, 1.0, 1.0, 1.0, 1.0, 1.0, 1.0, 1.0, 1.0, 1.0, 1.0, 1.0, 1.0, 1.0, 1.0, 1.0, 1.0, 1.0, 1.0, 1.0, 1.0, 1.0, 1.0, 1.0, 1.0, 1.0, 1.0, 1.0, 1.0, 1.0, 1.0, 1.0, 1.0, 1.0, 1.0, 1.0, 1.0, 1.0, 1.0, 1.0, 1.0, 1.0, 1.0, 1.0, 1.0, 1.0, 1.0, 1.0, 1.0, 1.0, 1.0, 1.0, 1.0, 1.0, 1.0, 1.0, 1.0, 1.0, 1.0, 1.0, 1.0, 1.0, 1.0, 1.0, 1.0, 1.0, 1.0, 1.0, 1.0, 1.0, 1.0, 1.0, 1.0, 1.0, 1.0, 1.0, 1.0, 1.0, 1.0, 1.0, 1.0, 1.0, 1.0, 1.0, 1.0, 1.0, 1.0, 1.0, 1.0, 1.0, 1.0, 1.0, 1.0, 1.0, 1.0, 1.0, 1.0, 1.0, 1.0, 1.0, 1.0, 1.0, 1.0, 1.0, 1.0, 1.0, 1.0, 1.0, 1.0, 1.0, 1.0, 1.0, 1.0, 1.0, 1.0, 1.0, 1.0, 1.0, 1.0, 1.0, 1.0, 1.0, 1.0, 1.0, 1.0, 1.0, 1.0, 1.0, 1.0, 1.0, 1.0, 1.0, 1.0, 1.0, 1.0, 1.0, 1.0, 1.0, 1.0, 1.0, 1.0, 1.0, 1.0, 1.0, 1.0, 1.0, 1.0, 1.0, 1.0, 1.0, 1.0, 1.0, 1.0, 1.0, 1.0, 1.0, 1.0, 1.0, 1.0, 1.0, 1.0, 1.0, 1.0, 1.0, 1.0, 1.0, 1.0, 1.0, 1.0, 1.0, 1.0, 1.0, 1.0, 1.0, 1.0, 1.0, 1.0, 1.0, 1.0, 1.0, 1.0, 1.0, 1.0, 1.0, 1.0, 1.0, 1.0, 1.0, 1.0, 1.0, 1.0, 1.0, 1.0, 1.0, 1.0, 1.0, 1.0, 1.0, 1.0, 1.0, 1.0, 1.0, 1.0, 1.0, 1.0, 1.0, 1.0, 1.0, 1.0, 1.0, 1.0, 1.0, 1.0, 1.0])
me_cylinder_003.materials.append(mat_aussen)
me_cylinder_003.materials.append(mat_innen)
me_cylinder_003.use_remesh_preserve_volume = False
me_cylinder_003.use_remesh_preserve_attributes = False
me_cylinder_003.use_mirror_vertex_groups = False
me_cylinder_003.update()
me_cylinder_011 = bpy.data.meshes.new('Cylinder.011')
me_cylinder_011.from_pydata([(-0.6735, 1.626, 0.0), (-0.6735, 1.626, 0.5), (0.6735, 1.626, 0.0), (0.6735, 1.626, 0.5), (1.626, 0.6735, 0.0), (1.626, 0.6735, 0.5), (1.626, -0.6735, 0.0), (1.626, -0.6735, 0.5), (0.6735, -1.626, 0.0), (0.6735, -1.626, 0.5), (-0.6735, -1.626, 0.0), (-0.6735, -1.626, 0.5), (-1.626, -0.6735, 0.0), (-1.626, -0.6735, 0.5), (-1.626, 0.6735, 0.0), (-1.626, 0.6735, 0.5)], [], [(0, 1, 3, 2), (2, 3, 5, 4), (4, 5, 7, 6), (6, 7, 9, 8), (8, 9, 11, 10), (10, 11, 13, 12), (3, 1, 15, 13, 11, 9, 7, 5), (12, 13, 15, 14), (14, 15, 1, 0), (0, 2, 4, 6, 8, 10, 12, 14)])
me_cylinder_011.use_remesh_preserve_volume = False
me_cylinder_011.use_remesh_preserve_attributes = False
me_cylinder_011.use_mirror_vertex_groups = False
me_cylinder_011.update()
me_cylinder_010 = bpy.data.meshes.new('Cylinder.010')
me_cylinder_010.from_pydata([(0.6727, -1.624, 0.0005116), (1.127, -2.72, 7.687), (-0.672, -1.622, 0.0009891), (-1.127, -2.72, 7.687), (1.014, -2.448, 7.687), (-1.014, -2.448, 7.687), (0.6084, -1.469, 0.433), (-0.6084, -1.469, 0.433)], [], [(1, 3, 2, 0), (1, 4, 5, 3), (5, 4, 6, 7), (0, 2, 7, 6)])
me_cylinder_010.use_remesh_preserve_volume = False
me_cylinder_010.use_remesh_preserve_attributes = False
me_cylinder_010.use_mirror_vertex_groups = False
me_cylinder_010.update()
me_cylinder_009 = bpy.data.meshes.new('Cylinder.009')
me_cylinder_009.from_pydata([(-0.672, -1.622, 0.0009891), (-1.127, -2.72, 7.687), (-1.624, -0.6728, 0.0004346), (-2.72, -1.127, 7.687), (-1.014, -2.448, 7.687), (-2.448, -1.014, 7.687), (-0.6084, -1.469, 0.433), (-1.469, -0.6084, 0.433)], [], [(1, 3, 2, 0), (1, 4, 5, 3), (4, 6, 7, 5), (0, 2, 7, 6)])
me_cylinder_009.use_remesh_preserve_volume = False
me_cylinder_009.use_remesh_preserve_attributes = False
me_cylinder_009.use_mirror_vertex_groups = False
me_cylinder_009.update()
me_cylinder_008 = bpy.data.meshes.new('Cylinder.008')
me_cylinder_008.from_pydata([(-1.624, -0.6728, 0.0004346), (-2.72, -1.127, 7.687), (-1.625, 0.673, 0.0003051), (-2.72, 1.127, 7.687), (-2.448, -1.014, 7.687), (-2.448, 1.014, 7.687), (-1.469, -0.6084, 0.433), (-1.469, 0.6084, 0.433)], [], [(1, 3, 2, 0), (1, 4, 5, 3), (5, 4, 6, 7), (0, 2, 7, 6)])
me_cylinder_008.use_remesh_preserve_volume = False
me_cylinder_008.use_remesh_preserve_attributes = False
me_cylinder_008.use_mirror_vertex_groups = False
me_cylinder_008.update()
me_cylinder_007 = bpy.data.meshes.new('Cylinder.007')
me_cylinder_007.from_pydata([(-1.625, 0.673, 0.0003051), (-2.72, 1.127, 7.687), (-0.6724, 1.623, 0.0007487), (-1.127, 2.72, 7.687), (-2.448, 1.014, 7.687), (-1.014, 2.448, 7.687), (-1.469, 0.6084, 0.433), (-0.6084, 1.469, 0.433)], [], [(1, 3, 2, 0), (1, 4, 5, 3), (5, 4, 6, 7), (0, 2, 7, 6)])
me_cylinder_007.use_remesh_preserve_volume = False
me_cylinder_007.use_remesh_preserve_attributes = False
me_cylinder_007.use_mirror_vertex_groups = False
me_cylinder_007.update()
me_cylinder_006 = bpy.data.meshes.new('Cylinder.006')
me_cylinder_006.from_pydata([(0.6727, 1.624, 0.0005291), (1.127, 2.72, 7.687), (-0.6724, 1.623, 0.0007487), (-1.127, 2.72, 7.687), (1.014, 2.448, 7.687), (-1.014, 2.448, 7.687), (0.6084, 1.469, 0.433), (-0.6084, 1.469, 0.433)], [], [(1, 3, 5, 4), (4, 5, 7, 6), (1, 0, 2, 3), (2, 0, 6, 7)])
me_cylinder_006.use_remesh_preserve_volume = False
me_cylinder_006.use_remesh_preserve_attributes = False
me_cylinder_006.use_mirror_vertex_groups = False
me_cylinder_006.update()
me_cylinder_005 = bpy.data.meshes.new('Cylinder.005')
me_cylinder_005.from_pydata([(0.6727, 1.624, 0.0005291), (1.127, 2.72, 7.687), (1.621, 0.6714, 0.001341), (2.72, 1.127, 7.687), (1.014, 2.448, 7.687), (2.448, 1.014, 7.687), (0.6084, 1.469, 0.433), (1.469, 0.6084, 0.433)], [], [(1, 3, 2, 0), (3, 1, 4, 5), (5, 4, 6, 7), (0, 2, 7, 6)])
me_cylinder_005.use_remesh_preserve_volume = False
me_cylinder_005.use_remesh_preserve_attributes = False
me_cylinder_005.use_mirror_vertex_groups = False
me_cylinder_005.update()
me_cylinder_004 = bpy.data.meshes.new('Cylinder.004')
me_cylinder_004.from_pydata([(1.621, 0.6714, 0.001341), (2.72, 1.127, 7.687), (1.622, -0.6719, 0.00102), (2.72, -1.127, 7.687), (2.448, 1.014, 7.687), (2.448, -1.014, 7.687), (1.469, 0.6084, 0.433), (1.469, -0.6084, 0.433)], [], [(1, 3, 2, 0), (3, 1, 4, 5), (5, 4, 6, 7), (0, 2, 7, 6)])
me_cylinder_004.use_remesh_preserve_volume = False
me_cylinder_004.use_remesh_preserve_attributes = False
me_cylinder_004.use_mirror_vertex_groups = False
me_cylinder_004.update()
me_cylinder_002 = bpy.data.meshes.new('Cylinder.002')
me_cylinder_002.from_pydata([(1.622, -0.6719, 0.00102), (2.72, -1.127, 7.687), (0.6727, -1.624, 0.0005116), (1.127, -2.72, 7.687), (2.448, -1.014, 7.687), (1.014, -2.448, 7.687), (1.469, -0.6084, 0.433), (0.6084, -1.469, 0.433)], [], [(1, 3, 2, 0), (3, 1, 4, 5), (5, 4, 6, 7), (0, 2, 7, 6)])
me_cylinder_002.use_remesh_preserve_volume = False
me_cylinder_002.use_remesh_preserve_attributes = False
me_cylinder_002.use_mirror_vertex_groups = False
me_cylinder_002.update()

# ---- objects
ob_cup = bpy.data.objects.new('Cup', me_cylinder_003)
ob_collisionbottom = bpy.data.objects.new('CollisionBottom', me_cylinder_011)
ob_collision_008 = bpy.data.objects.new('Collision.008', me_cylinder_010)
ob_collision_007 = bpy.data.objects.new('Collision.007', me_cylinder_009)
ob_collision_006 = bpy.data.objects.new('Collision.006', me_cylinder_008)
ob_collision_005 = bpy.data.objects.new('Collision.005', me_cylinder_007)
ob_collision_004 = bpy.data.objects.new('Collision.004', me_cylinder_006)
ob_collision_003 = bpy.data.objects.new('Collision.003', me_cylinder_005)
ob_collision_002 = bpy.data.objects.new('Collision.002', me_cylinder_004)
ob_collision_001 = bpy.data.objects.new('Collision.001', me_cylinder_002)

# ---- transforms, parenting, visibility, modifiers, constraints
ob_cup.location = (0.0, 0.0, 0.0)
ob_cup.lineart.crease_threshold = 0.0
ob_collisionbottom.location = (0.0, 0.0, 0.0)
ob_collisionbottom.lineart.crease_threshold = 0.0
ob_collision_008.location = (0.0, 0.0, 0.0)
ob_collision_008.lineart.crease_threshold = 0.0
ob_collision_007.location = (0.0, 0.0, 0.0)
ob_collision_007.lineart.crease_threshold = 0.0
ob_collision_006.location = (0.0, 0.0, 0.0)
ob_collision_006.lineart.crease_threshold = 0.0
ob_collision_005.location = (0.0, 0.0, 0.0)
ob_collision_005.lineart.crease_threshold = 0.0
ob_collision_004.location = (0.0, 0.0, 0.0)
ob_collision_004.lineart.crease_threshold = 0.0
ob_collision_003.location = (0.0, 0.0, 0.0)
ob_collision_003.lineart.crease_threshold = 0.0
ob_collision_002.location = (0.0, 0.0, 0.0)
ob_collision_002.lineart.crease_threshold = 0.0
ob_collision_001.location = (0.0, 0.0, 0.0)
ob_collision_001.lineart.crease_threshold = 0.0

# ---- collection membership
col_collection_1.objects.link(ob_cup)
col_collection_2.objects.link(ob_collisionbottom)
col_collection_2.objects.link(ob_collision_008)
col_collection_2.objects.link(ob_collision_007)
col_collection_2.objects.link(ob_collision_006)
col_collection_2.objects.link(ob_collision_005)
col_collection_2.objects.link(ob_collision_004)
col_collection_2.objects.link(ob_collision_003)
col_collection_2.objects.link(ob_collision_002)
col_collection_2.objects.link(ob_collision_001)

# ---- scene / render settings (as saved in the file)
scene.frame_start = 1; scene.frame_end = 250; scene.frame_set(1)
scene.render.engine = 'BLENDER_EEVEE_NEXT'
scene.render.resolution_percentage = 50
scene.render.dither_intensity = 0.0
scene.cycles.use_denoising = False
scene.cycles.samples = 128
scene.cycles.sampling_pattern = 'TABULATED_SOBOL'
scene.cycles.use_adaptive_sampling = False
scene.cycles.use_light_tree = False
scene.cycles.blur_glossy = 0.0
scene.cycles.sample_clamp_indirect = 0.0
scene.view_settings.view_transform = 'Standard'
bpy.context.view_layer.update()

# ---- added for rendering (the .blend has no active camera and no usable light): camera, sun
cam_auto = bpy.data.cameras.new('AutoCamera')
cam_auto.lens = 50.0
cam_auto.sensor_width = 36.0
cam_auto.clip_end = 1000.0
ob_auto_camera = bpy.data.objects.new('AutoCamera', cam_auto)
scene.collection.objects.link(ob_auto_camera)
ob_auto_camera.location = (10.4833, -12.5796, 12.2299)
ob_auto_camera.rotation_euler = (1.09748, -7.21219e-08, 0.694738)
scene.camera = ob_auto_camera
light_auto_sun = bpy.data.lights.new('AutoSun', 'SUN')
light_auto_sun.energy = 3.0
light_auto_sun.angle = 0.0523599
ob_auto_sun = bpy.data.objects.new('AutoSun', light_auto_sun)
scene.collection.objects.link(ob_auto_sun)
ob_auto_sun.rotation_euler = (0.872665, 0.174533, 0.523599)
bpy.context.view_layer.update()
